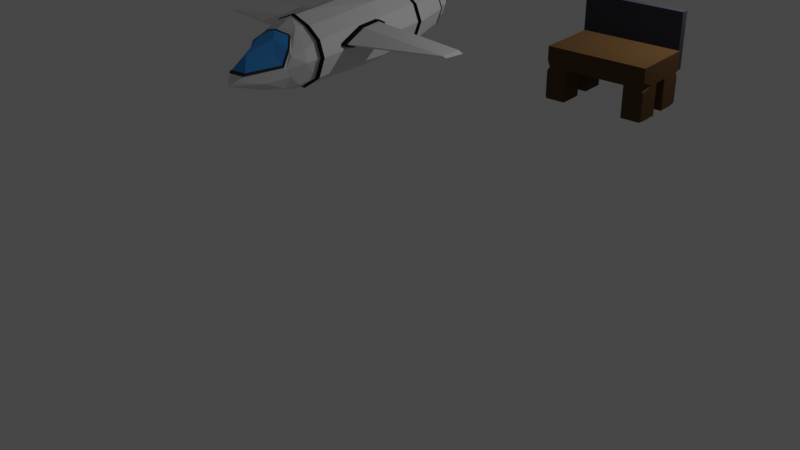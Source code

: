 # Source: Space.blend  (saved by Blender 2.80.75; exported with 4.5.12 LTS)
import bpy
from mathutils import Matrix  # noqa: F401  (used for matrix-valued properties, if any)

bpy.ops.wm.read_factory_settings(use_empty=True)
scene = bpy.context.scene
scene.name = 'Scene'

# ---- collections
col_etablit = bpy.data.collections.new('Etablit'); scene.collection.children.link(col_etablit)
col_save = bpy.data.collections.new('save'); scene.collection.children.link(col_save)
col_spaceship = bpy.data.collections.new('spaceship'); scene.collection.children.link(col_spaceship)

# ---- materials (node trees are filled in below, after node groups)
mat_wood = bpy.data.materials.new('Wood')
mat_wood.use_transparent_shadow = False
mat_metal = bpy.data.materials.new('Metal')
mat_metal.use_transparent_shadow = False
mat_material = bpy.data.materials.new('Material')
mat_material.alpha_threshold = 0.0
mat_material.use_transparent_shadow = False
mat_material.line_color = (0.0, 0.0, 0.0, 1.0)
mat_whitemetal = bpy.data.materials.new('WhiteMetal')
mat_whitemetal.use_transparent_shadow = False
mat_blueglass = bpy.data.materials.new('BlueGlass')
mat_blueglass.use_transparent_shadow = False
mat_caoutchoux = bpy.data.materials.new('Caoutchoux')
mat_caoutchoux.use_transparent_shadow = False
mat_firemetal = bpy.data.materials.new('FireMetal')
mat_firemetal.use_transparent_shadow = False

# ---- material node trees
mat_wood.use_nodes = True; mat_wood.node_tree.nodes.clear()
_N = mat_wood.node_tree.nodes; _L = mat_wood.node_tree.links
n0 = _N.new('ShaderNodeOutputMaterial'); n0.name = 'Material Output'; n0.location = (300, 300)
n1 = _N.new('ShaderNodeBsdfDiffuse'); n1.name = 'Diffuse BSDF'; n1.location = (10, 300)
n1.inputs[0].default_value = (0.1329, 0.07387, 0.03132, 1.0)
n1.inputs[1].default_value = 0.5
_L.new(n1.outputs[0], n0.inputs[0])
n0.is_active_output = True
mat_metal.use_nodes = True; mat_metal.node_tree.nodes.clear()
_N = mat_metal.node_tree.nodes; _L = mat_metal.node_tree.links
n0 = _N.new('ShaderNodeOutputMaterial'); n0.name = 'Material Output'; n0.location = (300, 300)
n1 = _N.new('ShaderNodeBsdfDiffuse'); n1.name = 'Diffuse BSDF'; n1.location = (10, 300)
n1.inputs[0].default_value = (0.05984, 0.06269, 0.08353, 1.0)
n1.inputs[1].default_value = 0.5
_L.new(n1.outputs[0], n0.inputs[0])
n0.is_active_output = True
mat_material.use_nodes = True; mat_material.node_tree.nodes.clear()
_N = mat_material.node_tree.nodes; _L = mat_material.node_tree.links
n0 = _N.new('ShaderNodeOutputMaterial'); n0.name = 'Material Output'; n0.location = (300, 300)
n1 = _N.new('ShaderNodeBsdfPrincipled'); n1.name = 'Principled BSDF'; n1.location = (10, 300)
n1.distribution = 'GGX'
n1.subsurface_method = 'BURLEY'
n1.inputs[2].default_value = 0.4
n1.inputs[3].default_value = 1.45
n1.inputs[27].default_value = (0.0, 0.0, 0.0, 1.0)
n1.inputs[28].default_value = 1.0
_L.new(n1.outputs[0], n0.inputs[0])
n0.is_active_output = True
mat_whitemetal.use_nodes = True; mat_whitemetal.node_tree.nodes.clear()
_N = mat_whitemetal.node_tree.nodes; _L = mat_whitemetal.node_tree.links
n0 = _N.new('ShaderNodeOutputMaterial'); n0.name = 'Material Output'; n0.location = (300, 300)
n1 = _N.new('ShaderNodeBsdfPrincipled'); n1.name = 'Principled BSDF'; n1.location = (10, 300)
n1.distribution = 'GGX'
n1.subsurface_method = 'BURLEY'
n1.inputs[3].default_value = 1.45
n1.inputs[27].default_value = (0.0, 0.0, 0.0, 1.0)
n1.inputs[28].default_value = 1.0
_L.new(n1.outputs[0], n0.inputs[0])
n0.is_active_output = True
mat_blueglass.use_nodes = True; mat_blueglass.node_tree.nodes.clear()
_N = mat_blueglass.node_tree.nodes; _L = mat_blueglass.node_tree.links
n0 = _N.new('ShaderNodeOutputMaterial'); n0.name = 'Material Output'; n0.location = (300, 300)
n1 = _N.new('ShaderNodeBsdfDiffuse'); n1.name = 'Diffuse BSDF'; n1.location = (10, 300)
n1.inputs[0].default_value = (0.07925, 0.3712, 0.8, 1.0)
n1.inputs[1].default_value = 0.5
_L.new(n1.outputs[0], n0.inputs[0])
n0.is_active_output = True
mat_caoutchoux.use_nodes = True; mat_caoutchoux.node_tree.nodes.clear()
_N = mat_caoutchoux.node_tree.nodes; _L = mat_caoutchoux.node_tree.links
n0 = _N.new('ShaderNodeOutputMaterial'); n0.name = 'Material Output'; n0.location = (300, 300)
n1 = _N.new('ShaderNodeBsdfDiffuse'); n1.name = 'Diffuse BSDF'; n1.location = (10, 300)
n1.inputs[0].default_value = (0.01739, 0.01739, 0.01739, 1.0)
n1.inputs[1].default_value = 0.5
_L.new(n1.outputs[0], n0.inputs[0])
n0.is_active_output = True
mat_firemetal.use_nodes = True; mat_firemetal.node_tree.nodes.clear()
_N = mat_firemetal.node_tree.nodes; _L = mat_firemetal.node_tree.links
n0 = _N.new('ShaderNodeOutputMaterial'); n0.name = 'Material Output'; n0.location = (300, 300)
n1 = _N.new('ShaderNodeBsdfDiffuse'); n1.name = 'Diffuse BSDF'; n1.location = (10, 300)
n1.inputs[0].default_value = (0.3108, 0.007949, 0.006025, 1.0)
n1.inputs[1].default_value = 0.5
_L.new(n1.outputs[0], n0.inputs[0])
n0.is_active_output = True

# ---- world
world_world = bpy.data.worlds.new('World'); scene.world = world_world
world_world.use_nodes = True; world_world.node_tree.nodes.clear()
_N = world_world.node_tree.nodes; _L = world_world.node_tree.links
n0 = _N.new('ShaderNodeOutputWorld'); n0.name = 'World Output'; n0.location = (300, 300)
n1 = _N.new('ShaderNodeBackground'); n1.name = 'Background'; n1.location = (10, 300)
n1.inputs[0].default_value = (0.05088, 0.05088, 0.05088, 1.0)
_L.new(n1.outputs[0], n0.inputs[0])
n0.is_active_output = True
world_world.color = (0.05088, 0.05088, 0.05088)
world_world.use_sun_shadow = False
world_world.sun_shadow_jitter_overblur = 0.0

# ---- lights
light_light = bpy.data.lights.new('Light', 'POINT')
light_light.transmission_factor = 0.0
light_light.energy = 1000.0
light_light.shadow_soft_size = 0.1
light_light.shadow_maximum_resolution = 0.006
light_light.use_absolute_resolution = True
light_light_001 = bpy.data.lights.new('Light.001', 'POINT')
light_light_001.transmission_factor = 0.0
light_light_001.energy = 1000.0
light_light_001.shadow_soft_size = 0.1
light_light_001.shadow_maximum_resolution = 0.006
light_light_001.use_absolute_resolution = True

# ---- meshes
me_cube = bpy.data.meshes.new('Cube')
me_cube.from_pydata([(2.271, 1.376, 0.3882), (2.271, 1.376, -0.4014), (2.271, -1.173, 0.3882), (-1.729, 1.376, 0.3882), (-1.729, -1.173, 0.3882), (2.271, -1.173, -0.1454), (2.172, -1.168, -0.4014), (2.271, -0.591, -0.4014), (-1.729, 1.376, -0.01069), (-1.588, 1.376, -0.4014), (-1.729, 1.342, -0.4014), (-1.626, -1.173, -0.4014), (-1.729, -1.173, -0.1454), (-1.728, -0.8008, -0.4014)], [], [(0, 3, 4, 2), (10, 9, 1, 7, 6, 11, 13), (9, 8, 3, 0, 1), (13, 12, 4, 3, 8, 10), (6, 5, 2, 4, 12, 11), (5, 6, 7), (8, 9, 10), (11, 12, 13), (1, 0, 2, 5, 7)])
_uv = me_cube.uv_layers.new(name='UVMap')
_uv.uv.foreach_set('vector', [0.375, 0.0, 0.625, 0.0, 0.625, 0.25, 0.375, 0.25, 0.375, 0.7542, 0.3771, 0.75, 0.625, 0.75, 0.625, 0.9958, 0.6229, 1.0, 0.3771, 1.0, 0.375, 0.9958, 0.625, 0.5021, 0.6292, 0.5, 0.875, 0.5, 0.875, 0.75, 0.625, 0.75, 0.375, 0.5042, 0.3792, 0.5, 0.625, 0.5, 0.625, 0.75, 0.3792, 0.75, 0.375, 0.7458, 0.375, 0.2521, 0.3792, 0.25, 0.625, 0.25, 0.625, 0.5, 0.3792, 0.5, 0.375, 0.4979, 0.1292, 0.75, 0.125, 0.75, 0.125, 0.7458, 0.3792, 0.75, 0.375, 0.75, 0.375, 0.7458, 0.3771, 1.0, 0.375, 1.0, 0.375, 0.9958, 0.125, 0.5, 0.375, 0.5, 0.375, 0.75, 0.1292, 0.75, 0.125, 0.7458])
me_cube.materials.append(mat_wood)
me_cube.use_remesh_preserve_volume = False
me_cube.use_remesh_preserve_attributes = False
me_cube.use_mirror_vertex_groups = False
me_cube.update()
me_cube_001 = bpy.data.meshes.new('Cube.001')
me_cube_001.from_pydata([(-2.294, 3.589, -6.02), (-2.294, 3.589, 4.234), (4.295, -4.341, -6.02), (4.295, -4.341, 4.234), (4.295, 3.589, -6.02), (4.295, 3.589, 4.234), (-1.963, -4.341, -6.02), (-2.294, -4.341, -5.285), (-2.294, -1.24, -6.02), (-2.294, -4.341, 3.019), (-1.455, -4.379, 4.234), (-2.294, -1.32, 4.234), (30.59, 3.589, -6.02), (30.59, 3.589, 4.234), (24.0, -4.341, -6.02), (24.0, -4.341, 4.234), (24.0, 3.589, -6.02), (24.0, 3.589, 4.234), (30.26, -4.341, -6.02), (30.59, -4.341, -5.285), (30.59, -1.24, -6.02), (30.59, -4.341, 3.019), (29.75, -4.341, 4.234), (30.57, 0.4031, 4.234), (-2.294, 8.506, -6.02), (-2.294, 8.506, 4.234), (4.295, 16.44, -6.02), (4.295, 16.44, 4.234), (4.295, 8.506, -6.02), (4.295, 8.506, 4.234), (-1.963, 16.44, -6.02), (-2.294, 16.44, -5.285), (-2.294, 13.34, -6.02), (-2.294, 16.44, 3.019), (-1.454, 16.44, 4.234), (-2.294, 13.42, 4.234), (30.59, 8.506, -6.02), (30.59, 8.506, 4.234), (24.0, 16.44, -6.02), (24.0, 16.44, 4.234), (24.0, 8.506, -6.02), (24.0, 8.506, 4.234), (30.26, 16.44, -6.02), (30.59, 16.44, -5.285), (30.59, 13.34, -6.02), (30.59, 16.44, 3.019), (29.75, 16.44, 4.234), (30.59, 13.42, 4.234)], [], [(8, 7, 9, 11, 1, 0), (0, 1, 5, 4), (4, 5, 3, 2), (2, 3, 10, 9, 7, 6), (6, 7, 8), (0, 4, 2, 6, 8), (9, 10, 11), (5, 1, 11, 10, 3), (20, 12, 13, 23, 21, 19), (12, 16, 17, 13), (16, 14, 15, 17), (14, 18, 19, 21, 22, 15), (18, 20, 19), (12, 20, 18, 14, 16), (21, 23, 22), (17, 15, 22, 23, 13), (32, 24, 25, 35, 33, 31), (24, 28, 29, 25), (28, 26, 27, 29), (26, 30, 31, 33, 34, 27), (30, 32, 31), (24, 32, 30, 26, 28), (33, 35, 34), (29, 27, 34, 35, 25), (44, 43, 45, 47, 37, 36), (36, 37, 41, 40), (40, 41, 39, 38), (38, 39, 46, 45, 43, 42), (42, 43, 44), (36, 40, 38, 42, 44), (45, 46, 47), (41, 37, 47, 46, 39)])
_uv = me_cube_001.uv_layers.new(name='UVMap')
_uv.uv.foreach_set('vector', [0.375, 0.04139, 0.3796, 0.0, 0.6197, 0.0, 0.625, 0.03135, 0.625, 0.25, 0.375, 0.25, 0.375, 0.25, 0.625, 0.25, 0.625, 0.5, 0.375, 0.5, 0.375, 0.5, 0.625, 0.5, 0.625, 0.75, 0.375, 0.75, 0.375, 0.75, 0.625, 0.75, 0.625, 0.9686, 0.6197, 1.0, 0.3796, 1.0, 0.375, 0.9586, 0.1664, 0.75, 0.125, 0.75, 0.125, 0.7086, 0.125, 0.5, 0.375, 0.5, 0.375, 0.75, 0.1664, 0.75, 0.125, 0.7086, 0.6197, 0.0, 0.625, 0.0, 0.625, 0.03135, 0.625, 0.5, 0.875, 0.5, 0.875, 0.7186, 0.8436, 0.75, 0.625, 0.75, 0.375, 0.04139, 0.375, 0.25, 0.625, 0.25, 0.625, 0.03135, 0.6197, 0.0, 0.3796, 0.0, 0.375, 0.25, 0.375, 0.5, 0.625, 0.5, 0.625, 0.25, 0.375, 0.5, 0.375, 0.75, 0.625, 0.75, 0.625, 0.5, 0.375, 0.75, 0.375, 0.9586, 0.3796, 1.0, 0.6197, 1.0, 0.625, 0.9686, 0.625, 0.75, 0.1664, 0.75, 0.125, 0.7086, 0.125, 0.75, 0.125, 0.5, 0.125, 0.7086, 0.1664, 0.75, 0.375, 0.75, 0.375, 0.5, 0.6197, 0.0, 0.625, 0.03135, 0.625, 0.0, 0.625, 0.5, 0.625, 0.75, 0.8436, 0.75, 0.875, 0.7186, 0.875, 0.5, 0.375, 0.04139, 0.375, 0.25, 0.625, 0.25, 0.625, 0.03135, 0.6197, 0.0, 0.3796, 0.0, 0.375, 0.25, 0.375, 0.5, 0.625, 0.5, 0.625, 0.25, 0.375, 0.5, 0.375, 0.75, 0.625, 0.75, 0.625, 0.5, 0.375, 0.75, 0.375, 0.9586, 0.3796, 1.0, 0.6197, 1.0, 0.625, 0.9686, 0.625, 0.75, 0.1664, 0.75, 0.125, 0.7086, 0.125, 0.75, 0.125, 0.5, 0.125, 0.7086, 0.1664, 0.75, 0.375, 0.75, 0.375, 0.5, 0.6197, 0.0, 0.625, 0.03135, 0.625, 0.0, 0.625, 0.5, 0.625, 0.75, 0.8436, 0.75, 0.875, 0.7186, 0.875, 0.5, 0.375, 0.04139, 0.3796, 0.0, 0.6197, 0.0, 0.625, 0.03135, 0.625, 0.25, 0.375, 0.25, 0.375, 0.25, 0.625, 0.25, 0.625, 0.5, 0.375, 0.5, 0.375, 0.5, 0.625, 0.5, 0.625, 0.75, 0.375, 0.75, 0.375, 0.75, 0.625, 0.75, 0.625, 0.9686, 0.6197, 1.0, 0.3796, 1.0, 0.375, 0.9586, 0.1664, 0.75, 0.125, 0.75, 0.125, 0.7086, 0.125, 0.5, 0.375, 0.5, 0.375, 0.75, 0.1664, 0.75, 0.125, 0.7086, 0.6197, 0.0, 0.625, 0.0, 0.625, 0.03135, 0.625, 0.5, 0.875, 0.5, 0.875, 0.7186, 0.8436, 0.75, 0.625, 0.75])
me_cube_001.materials.append(mat_wood)
me_cube_001.use_remesh_preserve_volume = False
me_cube_001.use_remesh_preserve_attributes = False
me_cube_001.use_mirror_vertex_groups = False
me_cube_001.update()
me_cube_006 = bpy.data.meshes.new('Cube.006')
me_cube_006.from_pydata([(2.0, 0.9916, -0.9174), (2.0, 0.9916, -1.226), (2.0, -1.228, -0.9174), (-2.0, 0.9916, -0.9174), (-2.0, -1.228, -0.9174), (2.0, -1.228, -1.226), (-2.0, 0.9916, -1.226), (-1.997, -1.242, -1.226)], [], [(0, 3, 4, 2), (6, 1, 5, 7), (6, 3, 0, 1), (7, 4, 3, 6), (5, 2, 4, 7), (1, 0, 2, 5)])
_uv = me_cube_006.uv_layers.new(name='UVMap')
_uv.uv.foreach_set('vector', [0.375, 0.0, 0.625, 0.0, 0.625, 0.25, 0.375, 0.25, 0.3771, 0.75, 0.625, 0.75, 0.6229, 1.0, 0.375, 0.9958, 0.625, 0.5021, 0.875, 0.5, 0.875, 0.75, 0.625, 0.75, 0.3792, 0.5, 0.625, 0.5, 0.3792, 0.75, 0.375, 0.7458, 0.3792, 0.25, 0.625, 0.25, 0.625, 0.5, 0.375, 0.4979, 0.125, 0.5, 0.375, 0.5, 0.375, 0.75, 0.125, 0.7458])
me_cube_006.materials.append(mat_metal)
me_cube_006.use_remesh_preserve_volume = False
me_cube_006.use_remesh_preserve_attributes = False
me_cube_006.use_mirror_vertex_groups = False
me_cube_006.update()
me_cube_008 = bpy.data.meshes.new('Cube.008')
me_cube_008.from_pydata([(2.0, 1.0, -0.7391), (2.0, 1.0, -1.0), (2.0, -1.0, -0.7391), (-2.0, 1.0, -0.7391), (-2.0, -1.0, -0.7391), (2.0, -1.0, -0.9666), (1.967, -1.0, -1.0), (2.0, -0.9666, -1.0), (-2.0, 1.0, -0.8319), (-1.859, 1.0, -1.0), (-2.0, 0.9666, -1.0), (-1.896, -1.0, -1.0), (-2.0, -1.0, -0.9666), (-2.0, -0.9666, -1.0)], [], [(0, 3, 4, 2), (10, 9, 1, 7, 6, 11, 13), (9, 8, 3, 0, 1), (13, 12, 4, 3, 8, 10), (6, 5, 2, 4, 12, 11), (5, 6, 7), (8, 9, 10), (11, 12, 13), (1, 0, 2, 5, 7)])
_uv = me_cube_008.uv_layers.new(name='UVMap')
_uv.uv.foreach_set('vector', [0.375, 0.0, 0.625, 0.0, 0.625, 0.25, 0.375, 0.25, 0.375, 0.7542, 0.3771, 0.75, 0.625, 0.75, 0.625, 0.9958, 0.6229, 1.0, 0.3771, 1.0, 0.375, 0.9958, 0.625, 0.5021, 0.6292, 0.5, 0.875, 0.5, 0.875, 0.75, 0.625, 0.75, 0.375, 0.5042, 0.3792, 0.5, 0.625, 0.5, 0.625, 0.75, 0.3792, 0.75, 0.375, 0.7458, 0.375, 0.2521, 0.3792, 0.25, 0.625, 0.25, 0.625, 0.5, 0.3792, 0.5, 0.375, 0.4979, 0.1292, 0.75, 0.125, 0.75, 0.125, 0.7458, 0.3792, 0.75, 0.375, 0.75, 0.375, 0.7458, 0.3771, 1.0, 0.375, 1.0, 0.375, 0.9958, 0.125, 0.5, 0.375, 0.5, 0.375, 0.75, 0.1292, 0.75, 0.125, 0.7458])
me_cube_008.materials.append(mat_material)
me_cube_008.use_remesh_preserve_volume = False
me_cube_008.use_remesh_preserve_attributes = False
me_cube_008.use_mirror_vertex_groups = False
me_cube_008.update()
me_cube_009 = bpy.data.meshes.new('Cube.009')
me_cube_009.from_pydata([(-1.0, 1.0, -16.87), (-1.0, 1.0, 0.6672), (1.0, -1.0, -16.87), (1.0, -1.0, 0.6672), (1.0, 1.0, -16.87), (1.0, 1.0, 0.6672), (-0.6689, -1.0, -16.87), (-1.0, -1.0, -10.68), (-1.0, -0.6689, -16.87), (-1.0, -1.0, -0.3304), (-0.1601, -1.0, 0.6672), (-1.0, -0.7492, 0.6672)], [], [(8, 7, 9, 11, 1, 0), (0, 1, 5, 4), (4, 5, 3, 2), (2, 3, 10, 9, 7, 6), (6, 7, 8), (0, 4, 2, 6, 8), (9, 10, 11), (5, 1, 11, 10, 3)])
_uv = me_cube_009.uv_layers.new(name='UVMap')
_uv.uv.foreach_set('vector', [0.375, 0.04139, 0.3796, 0.0, 0.6197, 0.0, 0.625, 0.03135, 0.625, 0.25, 0.375, 0.25, 0.375, 0.25, 0.625, 0.25, 0.625, 0.5, 0.375, 0.5, 0.375, 0.5, 0.625, 0.5, 0.625, 0.75, 0.375, 0.75, 0.375, 0.75, 0.625, 0.75, 0.625, 0.9686, 0.6197, 1.0, 0.3796, 1.0, 0.375, 0.9586, 0.1664, 0.75, 0.125, 0.75, 0.125, 0.7086, 0.125, 0.5, 0.375, 0.5, 0.375, 0.75, 0.1664, 0.75, 0.125, 0.7086, 0.6197, 0.0, 0.625, 0.0, 0.625, 0.03135, 0.625, 0.5, 0.875, 0.5, 0.875, 0.7186, 0.8436, 0.75, 0.625, 0.75])
me_cube_009.use_remesh_preserve_volume = False
me_cube_009.use_remesh_preserve_attributes = False
me_cube_009.use_mirror_vertex_groups = False
me_cube_009.update()
me_cube_010 = bpy.data.meshes.new('Cube.010')
me_cube_010.from_pydata([(1.755, 0.9826, -0.7609), (1.755, 0.9826, -0.9886), (1.755, -0.03808, -0.7609), (-1.755, 0.9826, -0.7609), (-1.755, -0.03808, -0.7609), (1.755, -0.03808, -0.9594), (1.68, -0.03808, -0.9886), (1.755, -0.02103, -0.9886), (-1.755, 0.9826, -0.8419), (-1.658, 0.9826, -0.9886), (-1.755, 0.9655, -0.9886), (-1.691, -0.03808, -0.9886), (-1.755, -0.03808, -0.9594), (-1.755, -0.02103, -0.9886)], [], [(0, 3, 4, 2), (10, 9, 1, 7, 6, 11, 13), (9, 8, 3, 0, 1), (13, 12, 4, 3, 8, 10), (6, 5, 2, 4, 12, 11), (5, 6, 7), (8, 9, 10), (11, 12, 13), (1, 0, 2, 5, 7)])
_uv = me_cube_010.uv_layers.new(name='UVMap')
_uv.uv.foreach_set('vector', [0.375, 0.0, 0.625, 0.0, 0.625, 0.25, 0.375, 0.25, 0.375, 0.7542, 0.3771, 0.75, 0.625, 0.75, 0.625, 0.9958, 0.6229, 1.0, 0.3771, 1.0, 0.375, 0.9958, 0.625, 0.5021, 0.6292, 0.5, 0.875, 0.5, 0.875, 0.75, 0.625, 0.75, 0.375, 0.5042, 0.3792, 0.5, 0.625, 0.5, 0.625, 0.75, 0.3792, 0.75, 0.375, 0.7458, 0.375, 0.2521, 0.3792, 0.25, 0.625, 0.25, 0.625, 0.5, 0.3792, 0.5, 0.375, 0.4979, 0.1292, 0.75, 0.125, 0.75, 0.125, 0.7458, 0.3792, 0.75, 0.375, 0.75, 0.375, 0.7458, 0.3771, 1.0, 0.375, 1.0, 0.375, 0.9958, 0.125, 0.5, 0.375, 0.5, 0.375, 0.75, 0.1292, 0.75, 0.125, 0.7458])
me_cube_010.materials.append(mat_material)
me_cube_010.use_remesh_preserve_volume = False
me_cube_010.use_remesh_preserve_attributes = False
me_cube_010.use_mirror_vertex_groups = False
me_cube_010.update()
me_cube_011 = bpy.data.meshes.new('Cube.011')
me_cube_011.from_pydata([(-1.0, 1.0, -12.62), (-1.0, 1.0, -0.2072), (1.0, -1.0, -12.62), (1.0, -1.0, -0.2072), (1.0, 1.0, -12.62), (1.0, 1.0, -0.2072), (-0.6689, -1.0, -12.62), (-1.0, -1.0, -10.68), (-1.0, -0.6689, -12.62), (-1.0, -1.0, -0.3304), (-0.1601, -1.0, -0.2072), (-1.0, -0.7492, -0.2072)], [], [(8, 7, 9, 11, 1, 0), (0, 1, 5, 4), (4, 5, 3, 2), (2, 3, 10, 9, 7, 6), (6, 7, 8), (0, 4, 2, 6, 8), (9, 10, 11), (5, 1, 11, 10, 3)])
_uv = me_cube_011.uv_layers.new(name='UVMap')
_uv.uv.foreach_set('vector', [0.375, 0.04139, 0.3796, 0.0, 0.6197, 0.0, 0.625, 0.03135, 0.625, 0.25, 0.375, 0.25, 0.375, 0.25, 0.625, 0.25, 0.625, 0.5, 0.375, 0.5, 0.375, 0.5, 0.625, 0.5, 0.625, 0.75, 0.375, 0.75, 0.375, 0.75, 0.625, 0.75, 0.625, 0.9686, 0.6197, 1.0, 0.3796, 1.0, 0.375, 0.9586, 0.1664, 0.75, 0.125, 0.75, 0.125, 0.7086, 0.125, 0.5, 0.375, 0.5, 0.375, 0.75, 0.1664, 0.75, 0.125, 0.7086, 0.6197, 0.0, 0.625, 0.0, 0.625, 0.03135, 0.625, 0.5, 0.875, 0.5, 0.875, 0.7186, 0.8436, 0.75, 0.625, 0.75])
me_cube_011.use_remesh_preserve_volume = False
me_cube_011.use_remesh_preserve_attributes = False
me_cube_011.use_mirror_vertex_groups = False
me_cube_011.update()
me_cube_012 = bpy.data.meshes.new('Cube.012')
me_cube_012.from_pydata([(-1.0, 1.0, -12.62), (-1.0, 1.0, -0.2072), (1.0, -1.0, -12.62), (1.0, -1.0, -0.2072), (1.0, 1.0, -12.62), (1.0, 1.0, -0.2072), (-0.6689, -1.0, -12.62), (-1.0, -1.0, -10.68), (-1.0, -0.6689, -12.62), (-1.0, -1.0, -0.3304), (-0.1601, -1.0, -0.2072), (-1.0, -0.7492, -0.2072)], [], [(8, 7, 9, 11, 1, 0), (0, 1, 5, 4), (4, 5, 3, 2), (2, 3, 10, 9, 7, 6), (6, 7, 8), (0, 4, 2, 6, 8), (9, 10, 11), (5, 1, 11, 10, 3)])
_uv = me_cube_012.uv_layers.new(name='UVMap')
_uv.uv.foreach_set('vector', [0.375, 0.04139, 0.3796, 0.0, 0.6197, 0.0, 0.625, 0.03135, 0.625, 0.25, 0.375, 0.25, 0.375, 0.25, 0.625, 0.25, 0.625, 0.5, 0.375, 0.5, 0.375, 0.5, 0.625, 0.5, 0.625, 0.75, 0.375, 0.75, 0.375, 0.75, 0.625, 0.75, 0.625, 0.9686, 0.6197, 1.0, 0.3796, 1.0, 0.375, 0.9586, 0.1664, 0.75, 0.125, 0.75, 0.125, 0.7086, 0.125, 0.5, 0.375, 0.5, 0.375, 0.75, 0.1664, 0.75, 0.125, 0.7086, 0.6197, 0.0, 0.625, 0.0, 0.625, 0.03135, 0.625, 0.5, 0.875, 0.5, 0.875, 0.7186, 0.8436, 0.75, 0.625, 0.75])
me_cube_012.use_remesh_preserve_volume = False
me_cube_012.use_remesh_preserve_attributes = False
me_cube_012.use_mirror_vertex_groups = False
me_cube_012.update()
me_cube_013 = bpy.data.meshes.new('Cube.013')
me_cube_013.from_pydata([(2.0, 0.9916, -0.9174), (2.0, 0.9916, -0.9409), (2.0, -1.0, -0.9174), (-2.0, 0.9916, -0.9174), (-2.0, -1.0, -0.9174), (2.0, -1.0, -0.9409), (-2.0, 0.9916, -0.9409), (-1.997, -1.014, -0.9409)], [], [(0, 3, 4, 2), (6, 1, 5, 7), (6, 3, 0, 1), (7, 4, 3, 6), (5, 2, 4, 7), (1, 0, 2, 5)])
_uv = me_cube_013.uv_layers.new(name='UVMap')
_uv.uv.foreach_set('vector', [0.375, 0.0, 0.625, 0.0, 0.625, 0.25, 0.375, 0.25, 0.3771, 0.75, 0.625, 0.75, 0.6229, 1.0, 0.375, 0.9958, 0.625, 0.5021, 0.875, 0.5, 0.875, 0.75, 0.625, 0.75, 0.3792, 0.5, 0.625, 0.5, 0.3792, 0.75, 0.375, 0.7458, 0.3792, 0.25, 0.625, 0.25, 0.625, 0.5, 0.375, 0.4979, 0.125, 0.5, 0.375, 0.5, 0.375, 0.75, 0.125, 0.7458])
me_cube_013.materials.append(mat_material)
me_cube_013.use_remesh_preserve_volume = False
me_cube_013.use_remesh_preserve_attributes = False
me_cube_013.use_mirror_vertex_groups = False
me_cube_013.update()
me_cube_014 = bpy.data.meshes.new('Cube.014')
me_cube_014.from_pydata([(2.0, 0.9916, -0.9174), (2.0, 0.9916, -0.9409), (2.0, -1.0, -0.9174), (-2.0, 0.9916, -0.9174), (-2.0, -1.0, -0.9174), (2.0, -1.0, -0.9409), (-2.0, 0.9916, -0.9409), (-1.997, -1.014, -0.9409)], [], [(0, 3, 4, 2), (6, 1, 5, 7), (6, 3, 0, 1), (7, 4, 3, 6), (5, 2, 4, 7), (1, 0, 2, 5)])
_uv = me_cube_014.uv_layers.new(name='UVMap')
_uv.uv.foreach_set('vector', [0.375, 0.0, 0.625, 0.0, 0.625, 0.25, 0.375, 0.25, 0.3771, 0.75, 0.625, 0.75, 0.6229, 1.0, 0.375, 0.9958, 0.625, 0.5021, 0.875, 0.5, 0.875, 0.75, 0.625, 0.75, 0.3792, 0.5, 0.625, 0.5, 0.3792, 0.75, 0.375, 0.7458, 0.3792, 0.25, 0.625, 0.25, 0.625, 0.5, 0.375, 0.4979, 0.125, 0.5, 0.375, 0.5, 0.375, 0.75, 0.125, 0.7458])
me_cube_014.materials.append(mat_material)
me_cube_014.use_remesh_preserve_volume = False
me_cube_014.use_remesh_preserve_attributes = False
me_cube_014.use_mirror_vertex_groups = False
me_cube_014.update()
me_icosphere_002 = bpy.data.meshes.new('Icosphere.002')
me_icosphere_002.from_pydata([(0.8646, -0.1407, 0.483), (0.5882, -0.9913, 1.196), (0.5882, 0.71, 1.196), (1.141, -1.239, 2.087), (1.141, 0.9579, 2.087), (1.159, -0.1407, 2.792), (0.7022, -0.6407, 0.6386), (1.29, -0.4497, 0.4034), (1.127, -0.9497, 0.7309), (1.29, 0.1683, 0.4034), (0.01281, -0.1407, 0.6658), (-0.3344, -0.6407, 1.111), (0.7022, 0.3593, 0.6386), (-0.3344, 0.3593, 1.111), (1.127, 0.6683, 0.7309), (1.11, -1.366, 1.64), (-1.325, -0.3919, 1.548), (0.3577, -0.9877, 1.502), (0.3577, 0.7063, 1.502), (-1.325, 0.1106, 1.548), (1.11, 1.085, 1.64), (0.6018, -1.082, 1.965), (0.6018, 0.801, 1.965), (1.382, -0.6407, 2.788), (1.768, -0.1407, 3.022), (1.382, 0.3593, 2.788), (0.2397, -0.9497, 1.712), (0.1038, -0.6664, 2.158), (-1.168, 0.1683, 1.711), (0.1038, 0.385, 2.158), (0.5646, -0.9497, 2.237), (-0.7097, -0.1407, 2.237), (0.4021, -0.4497, 2.562), (0.4021, 0.1683, 2.562), (-1.168, -0.4497, 1.711), (0.2397, 0.6683, 1.712), (0.5646, 0.6683, 2.237), (0.8275, -0.1407, 2.711), (0.9899, -0.6407, 2.562), (0.9899, 0.3593, 2.562), (0.9609, -0.1407, 2.71), (1.071, -0.669, 2.513), (1.071, 0.3877, 2.513), (0.2391, 0.7142, 1.69), (0.2784, 0.7142, 1.615), (0.6217, 0.7142, 2.169), (0.8602, -0.1407, 2.746), (-1.249, 0.1858, 1.689), (-1.266, 0.1858, 1.614), (-1.266, -0.4672, 1.614), (-1.249, -0.4672, 1.689), (1.032, -0.669, 2.588), (1.032, 0.3877, 2.588), (0.5824, 0.7142, 2.245), (0.6217, -0.9956, 2.169), (0.2391, -0.9956, 1.69), (0.2784, -0.9956, 1.615), (0.5824, -0.9956, 2.245), (-1.695, -0.1407, 1.318), (-1.54, -0.2784, 1.434), (-1.54, -0.002958, 1.434), (1.842, 1.044, 2.324), (1.866, 0.5294, 2.785), (1.906, -0.1425, 3.069), (1.866, -0.8144, 2.785), (1.842, -1.329, 2.324), (1.838, -1.528, 1.666), (1.838, 1.243, 1.666), (1.841, -1.237, 0.8374), (1.858, -0.5591, 0.359), (1.858, 0.2741, 0.359), (1.841, 0.9518, 0.8374), (1.75, 1.01, 2.296), (1.773, 0.5001, 2.758), (1.811, -0.1407, 3.027), (1.773, -0.7814, 2.758), (1.75, -1.291, 2.296), (1.747, -1.481, 1.667), (1.747, 1.2, 1.667), (1.75, -1.191, 0.855), (1.766, -0.5394, 0.397), (1.766, 0.258, 0.397), (1.75, 0.9101, 0.855), (1.863, 0.9109, 2.258), (1.885, 0.4535, 2.668), (1.92, -0.1439, 2.92), (1.885, -0.7414, 2.668), (1.863, -1.199, 2.258), (1.86, -1.376, 1.673), (1.86, 1.088, 1.673), (1.862, -1.117, 0.9361), (1.877, -0.5144, 0.5106), (1.877, 0.2266, 0.5106), (1.862, 0.8292, 0.9361), (1.55, -0.1206, 1.712), (1.534, 0.3678, 1.303), (1.534, 0.5023, 1.687), (1.576, -0.1192, 2.29), (1.546, -0.4017, 2.171), (1.533, 0.4273, 1.934), (1.545, 0.06719, 1.091), (1.545, -0.3056, 1.091), (1.545, 0.1633, 2.171), (1.533, -0.6657, 1.934), (1.534, -0.7407, 1.687), (1.534, -0.6062, 1.303), (1.746, 0.8376, 0.9361), (1.743, 1.096, 1.673), (1.803, -0.1355, 2.92), (1.768, -0.733, 2.668), (1.746, 0.9193, 2.258), (1.761, 0.235, 0.5106), (1.761, -0.506, 0.5106), (1.768, 0.4619, 2.668), (1.746, -1.19, 2.258), (1.743, -1.367, 1.673), (1.746, -1.109, 0.9361)], [], [(0, 7, 6), (0, 6, 10), (0, 10, 12), (0, 12, 9), (1, 8, 15), (60, 59, 16, 19), (2, 13, 18), (1, 15, 17), (2, 18, 20), (4, 22, 25), (24, 25, 5), (21, 23, 41, 54), (34, 28, 47, 50), (21, 3, 23), (23, 24, 5), (20, 22, 4), (20, 18, 22), (37, 38, 51, 46), (18, 19, 48, 44), (17, 21, 54, 56), (35, 36, 53, 43), (36, 39, 52, 53), (17, 15, 21), (15, 3, 21), (23, 3, 76, 75), (14, 2, 20), (38, 30, 57, 51), (18, 13, 19), (59, 58, 11, 16), (26, 34, 50, 55), (16, 11, 17), (11, 1, 17), (25, 24, 74, 73), (15, 8, 79, 77), (7, 9, 81, 80), (9, 12, 14), (12, 2, 14), (12, 13, 2), (12, 10, 13), (13, 58, 60, 19), (10, 58, 13), (10, 6, 11), (6, 1, 11), (14, 20, 78, 82), (7, 0, 9), (6, 8, 1), (6, 7, 8), (27, 30, 32), (29, 31, 33), (39, 33, 37), (39, 36, 33), (36, 29, 33), (33, 32, 37), (33, 31, 32), (31, 27, 32), (32, 38, 37), (32, 30, 38), (35, 29, 36), (28, 31, 29), (28, 34, 31), (34, 27, 31), (26, 30, 27), (35, 28, 29), (34, 26, 27), (45, 44, 43, 53), (40, 42, 52, 46), (44, 48, 47, 43), (49, 56, 55, 50), (41, 40, 46, 51), (48, 49, 50, 47), (54, 41, 51, 57), (42, 45, 53, 52), (56, 54, 57, 55), (25, 22, 45, 42), (23, 5, 40, 41), (22, 18, 44, 45), (30, 26, 55, 57), (5, 25, 42, 40), (16, 17, 56, 49), (39, 37, 46, 52), (28, 35, 43, 47), (19, 16, 49, 48), (10, 11, 58), (59, 60, 58), (8, 7, 80, 79), (9, 14, 82, 81), (4, 25, 73, 72), (24, 23, 75, 74), (3, 15, 77, 76), (71, 70, 81, 82), (69, 68, 79, 80), (67, 71, 82, 78), (70, 69, 80, 81), (66, 65, 76, 77), (64, 63, 74, 75), (62, 61, 72, 73), (68, 66, 77, 79), (61, 67, 78, 72), (63, 62, 73, 74), (65, 64, 75, 76), (20, 4, 72, 78), (68, 69, 91, 90), (63, 64, 86, 85), (69, 70, 92, 91), (67, 61, 83, 89), (61, 62, 84, 83), (71, 67, 89, 93), (65, 66, 88, 87), (62, 63, 85, 84), (66, 68, 90, 88), (70, 71, 93, 92), (64, 65, 87, 86), (84, 85, 108, 113), (92, 93, 106, 111), (90, 91, 112, 116), (93, 89, 107, 106), (86, 87, 114, 109), (91, 92, 111, 112), (85, 86, 109, 108), (87, 88, 115, 114), (83, 84, 113, 110), (89, 83, 110, 107), (88, 90, 116, 115), (94, 95, 96), (94, 97, 98), (94, 96, 99), (94, 100, 95), (94, 101, 100), (94, 99, 102), (94, 102, 97), (94, 98, 103), (94, 103, 104), (94, 104, 105), (94, 105, 101), (96, 95, 106, 107), (98, 97, 108, 109), (99, 96, 107, 110), (95, 100, 111, 106), (100, 101, 112, 111), (102, 99, 110, 113), (97, 102, 113, 108), (103, 98, 109, 114), (104, 103, 114, 115), (105, 104, 115, 116), (101, 105, 116, 112)])
me_icosphere_002.polygons.foreach_set('material_index', [0, 0, 0, 0, 0, 0, 0, 0, 0, 0, 0, 0, 2, 0, 0, 0, 0, 2, 0, 0, 2, 2, 0, 0, 0, 0, 2, 0, 0, 2, 0, 0, 0, 0, 0, 0, 0, 0, 0, 0, 0, 0, 0, 0, 0, 0, 0, 1, 1, 1, 1, 1, 1, 1, 1, 1, 1, 1, 1, 1, 1, 1, 1, 1, 2, 2, 2, 2, 2, 2, 2, 2, 2, 0, 0, 0, 2, 0, 0, 2, 2, 0, 0, 0, 0, 0, 0, 0, 0, 3, 3, 3, 3, 3, 3, 3, 3, 3, 3, 3, 0, 3, 3, 3, 3, 3, 3, 3, 3, 3, 3, 3, 3, 3, 3, 3, 3, 3, 3, 3, 3, 3, 3, 0, 0, 0, 0, 0, 0, 0, 0, 0, 0, 0, 0, 0, 0, 0, 0, 0, 0, 0, 0, 0, 0])
_uv = me_icosphere_002.uv_layers.new(name='UVMap')
_uv.uv.foreach_set('vector', [0.8182, 0.0, 0.7727, 0.07873, 0.8636, 0.07873, 0.09091, 0.0, 0.04545, 0.07873, 0.1364, 0.07873, 0.2727, 0.0, 0.2273, 0.07873, 0.3182, 0.07873, 0.4545, 0.0, 0.4091, 0.07873, 0.5, 0.07873, 0.9091, 0.1575, 0.8182, 0.1575, 0.8636, 0.2362, 0.2021, 0.1926, 0.1616, 0.1926, 0.1364, 0.2362, 0.2273, 0.2362, 0.3636, 0.1575, 0.2727, 0.1575, 0.3182, 0.2362, 0.9091, 0.1575, 0.8636, 0.2362, 0.9545, 0.2362, 0.3636, 0.1575, 0.3182, 0.2362, 0.4091, 0.2362, 0.4545, 0.3149, 0.3636, 0.3149, 0.4091, 0.3937, 0.5909, 0.3937, 0.5, 0.3937, 0.5455, 0.4724, 0.9091, 0.3149, 0.8636, 0.3937, 0.8636, 0.3937, 0.9091, 0.3149, 0.1364, 0.2362, 0.2273, 0.2362, 0.2273, 0.2362, 0.1364, 0.2362, 0.9091, 0.3149, 0.8182, 0.3149, 0.8636, 0.3937, 0.7727, 0.3937, 0.6818, 0.3937, 0.7273, 0.4724, 0.4091, 0.2362, 0.3636, 0.3149, 0.4545, 0.3149, 0.4091, 0.2362, 0.3182, 0.2362, 0.3636, 0.3149, 0.9091, 0.4724, 0.8636, 0.3937, 0.8636, 0.3937, 0.9091, 0.4724, 0.3182, 0.2362, 0.2273, 0.2362, 0.2273, 0.2362, 0.3182, 0.2362, 0.9545, 0.2362, 0.9091, 0.3149, 0.9091, 0.3149, 0.9545, 0.2362, 0.3182, 0.2362, 0.3636, 0.3149, 0.3636, 0.3149, 0.3182, 0.2362, 0.3636, 0.3149, 0.4091, 0.3937, 0.4091, 0.3937, 0.3636, 0.3149, 0.9545, 0.2362, 0.8636, 0.2362, 0.9091, 0.3149, 0.8636, 0.2362, 0.8182, 0.3149, 0.9091, 0.3149, 0.8636, 0.3937, 0.8182, 0.3149, 0.8182, 0.3149, 0.8636, 0.3937, 0.4545, 0.1575, 0.3636, 0.1575, 0.4091, 0.2362, 0.8636, 0.3937, 0.9091, 0.3149, 0.9091, 0.3149, 0.8636, 0.3937, 0.3182, 0.2362, 0.2727, 0.1575, 0.2273, 0.2362, 0.1616, 0.1926, 0.1573, 0.1575, 0.09091, 0.1575, 0.1364, 0.2362, 0.04545, 0.2362, 0.1364, 0.2362, 0.1364, 0.2362, 0.04545, 0.2362, 0.1364, 0.2362, 0.09091, 0.1575, 0.04545, 0.2362, 0.09091, 0.1575, 0.0, 0.1575, 0.04545, 0.2362, 0.5, 0.3937, 0.5909, 0.3937, 0.5909, 0.3937, 0.5, 0.3937, 0.8636, 0.2362, 0.8182, 0.1575, 0.8182, 0.1575, 0.8636, 0.2362, 0.6818, 0.07873, 0.5909, 0.07873, 0.5909, 0.07873, 0.6818, 0.07873, 0.5, 0.07873, 0.4091, 0.07873, 0.4545, 0.1575, 0.4091, 0.07873, 0.3636, 0.1575, 0.4545, 0.1575, 0.3182, 0.07873, 0.2727, 0.1575, 0.3636, 0.1575, 0.3182, 0.07873, 0.2273, 0.07873, 0.2727, 0.1575, 0.2727, 0.1575, 0.2064, 0.1575, 0.2021, 0.1926, 0.2273, 0.2362, 0.2273, 0.07873, 0.2064, 0.1575, 0.2727, 0.1575, 0.1364, 0.07873, 0.04545, 0.07873, 0.09091, 0.1575, 0.04545, 0.07873, 0.0, 0.1575, 0.09091, 0.1575, 0.4545, 0.1575, 0.4091, 0.2362, 0.4091, 0.2362, 0.4545, 0.1575, 0.6818, 0.07873, 0.6364, 0.0, 0.5909, 0.07873, 0.8636, 0.07873, 0.8182, 0.1575, 0.9091, 0.1575, 0.8636, 0.07873, 0.7727, 0.07873, 0.8182, 0.1575, 1.0, 0.3149, 0.9091, 0.3149, 0.9545, 0.3937, 0.2727, 0.3149, 0.1818, 0.3149, 0.2273, 0.3937, 0.4091, 0.3937, 0.3182, 0.3937, 0.3636, 0.4724, 0.4091, 0.3937, 0.3636, 0.3149, 0.3182, 0.3937, 0.3636, 0.3149, 0.2727, 0.3149, 0.3182, 0.3937, 0.2273, 0.3937, 0.1364, 0.3937, 0.1818, 0.4724, 0.2273, 0.3937, 0.1818, 0.3149, 0.1364, 0.3937, 0.1818, 0.3149, 0.09091, 0.3149, 0.1364, 0.3937, 0.9545, 0.3937, 0.8636, 0.3937, 0.9091, 0.4724, 0.9545, 0.3937, 0.9091, 0.3149, 0.8636, 0.3937, 0.3182, 0.2362, 0.2727, 0.3149, 0.3636, 0.3149, 0.2273, 0.2362, 0.1818, 0.3149, 0.2727, 0.3149, 0.2273, 0.2362, 0.1364, 0.2362, 0.1818, 0.3149, 0.1364, 0.2362, 0.09091, 0.3149, 0.1818, 0.3149, 0.9545, 0.2362, 0.9091, 0.3149, 1.0, 0.3149, 0.3182, 0.2362, 0.2273, 0.2362, 0.2727, 0.3149, 0.1364, 0.2362, 0.04545, 0.2362, 0.09091, 0.3149, 0.3636, 0.3149, 0.3182, 0.2362, 0.3182, 0.2362, 0.3636, 0.3149, 0.5455, 0.4724, 0.5, 0.3937, 0.5, 0.3937, 0.5455, 0.4724, 0.3182, 0.2362, 0.2273, 0.2362, 0.2273, 0.2362, 0.3182, 0.2362, 0.1364, 0.2362, 0.04545, 0.2362, 0.04545, 0.2362, 0.1364, 0.2362, 0.7727, 0.3937, 0.7273, 0.4724, 0.7273, 0.4724, 0.7727, 0.3937, 0.2273, 0.2362, 0.1364, 0.2362, 0.1364, 0.2362, 0.2273, 0.2362, 0.9091, 0.3149, 0.8636, 0.3937, 0.8636, 0.3937, 0.9091, 0.3149, 0.4091, 0.3937, 0.3636, 0.3149, 0.3636, 0.3149, 0.4091, 0.3937, 0.9545, 0.2362, 0.9091, 0.3149, 0.9091, 0.3149, 0.9545, 0.2362, 0.4091, 0.3937, 0.3636, 0.3149, 0.3636, 0.3149, 0.4091, 0.3937, 0.7727, 0.3937, 0.7273, 0.4724, 0.7273, 0.4724, 0.7727, 0.3937, 0.3636, 0.3149, 0.3182, 0.2362, 0.3182, 0.2362, 0.3636, 0.3149, 0.9091, 0.3149, 0.9545, 0.2362, 0.9545, 0.2362, 0.9091, 0.3149, 0.5455, 0.4724, 0.5, 0.3937, 0.5, 0.3937, 0.5455, 0.4724, 0.1364, 0.2362, 0.04545, 0.2362, 0.04545, 0.2362, 0.1364, 0.2362, 0.4091, 0.3937, 0.3636, 0.4724, 0.3636, 0.4724, 0.4091, 0.3937, 0.2273, 0.2362, 0.3182, 0.2362, 0.3182, 0.2362, 0.2273, 0.2362, 0.2273, 0.2362, 0.1364, 0.2362, 0.1364, 0.2362, 0.2273, 0.2362, 0.1364, 0.07873, 0.09091, 0.1575, 0.1713, 0.1392, 0.1616, 0.1926, 0.2021, 0.1926, 0.1573, 0.1575, 0.8182, 0.1575, 0.7727, 0.07873, 0.7727, 0.07873, 0.8182, 0.1575, 0.5, 0.07873, 0.4545, 0.1575, 0.4545, 0.1575, 0.5, 0.07873, 0.4545, 0.3149, 0.4091, 0.3937, 0.4091, 0.3937, 0.4545, 0.3149, 0.6818, 0.3937, 0.7727, 0.3937, 0.7727, 0.3937, 0.6818, 0.3937, 0.8182, 0.3149, 0.8636, 0.2362, 0.8636, 0.2362, 0.8182, 0.3149, 0.4545, 0.1575, 0.5, 0.07873, 0.5, 0.07873, 0.4545, 0.1575, 0.7727, 0.07873, 0.8182, 0.1575, 0.8182, 0.1575, 0.7727, 0.07873, 0.4091, 0.2362, 0.4545, 0.1575, 0.4545, 0.1575, 0.4091, 0.2362, 0.5909, 0.07873, 0.6818, 0.07873, 0.6818, 0.07873, 0.5909, 0.07873, 0.8636, 0.2362, 0.8182, 0.3149, 0.8182, 0.3149, 0.8636, 0.2362, 0.7727, 0.3937, 0.6818, 0.3937, 0.6818, 0.3937, 0.7727, 0.3937, 0.4091, 0.3937, 0.4545, 0.3149, 0.4545, 0.3149, 0.4091, 0.3937, 0.8182, 0.1575, 0.8636, 0.2362, 0.8636, 0.2362, 0.8182, 0.1575, 0.4545, 0.3149, 0.4091, 0.2362, 0.4091, 0.2362, 0.4545, 0.3149, 0.5909, 0.3937, 0.5, 0.3937, 0.5, 0.3937, 0.5909, 0.3937, 0.8182, 0.3149, 0.8636, 0.3937, 0.8636, 0.3937, 0.8182, 0.3149, 0.4091, 0.2362, 0.4545, 0.3149, 0.4545, 0.3149, 0.4091, 0.2362, 0.8182, 0.1575, 0.7727, 0.07873, 0.7727, 0.07873, 0.8182, 0.1575, 0.6818, 0.3937, 0.7727, 0.3937, 0.7727, 0.3937, 0.6818, 0.3937, 0.6818, 0.07873, 0.5909, 0.07873, 0.5909, 0.07873, 0.6818, 0.07873, 0.4091, 0.2362, 0.4545, 0.3149, 0.4545, 0.3149, 0.4091, 0.2362, 0.4545, 0.3149, 0.4091, 0.3937, 0.4091, 0.3937, 0.4545, 0.3149, 0.4545, 0.1575, 0.4091, 0.2362, 0.4091, 0.2362, 0.4545, 0.1575, 0.8182, 0.3149, 0.8636, 0.2362, 0.8636, 0.2362, 0.8182, 0.3149, 0.5, 0.3937, 0.5909, 0.3937, 0.5909, 0.3937, 0.5, 0.3937, 0.8636, 0.2362, 0.8182, 0.1575, 0.8182, 0.1575, 0.8636, 0.2362, 0.5, 0.07873, 0.4545, 0.1575, 0.4545, 0.1575, 0.5, 0.07873, 0.8636, 0.3937, 0.8182, 0.3149, 0.8182, 0.3149, 0.8636, 0.3937, 0.5, 0.3937, 0.5909, 0.3937, 0.5909, 0.3937, 0.5, 0.3937, 0.5, 0.07873, 0.4545, 0.1575, 0.4545, 0.1575, 0.5, 0.07873, 0.8182, 0.1575, 0.7727, 0.07873, 0.7727, 0.07873, 0.8182, 0.1575, 0.4545, 0.1575, 0.4091, 0.2362, 0.4091, 0.2362, 0.4545, 0.1575, 0.8636, 0.3937, 0.8182, 0.3149, 0.8182, 0.3149, 0.8636, 0.3937, 0.6818, 0.07873, 0.5909, 0.07873, 0.5909, 0.07873, 0.6818, 0.07873, 0.6818, 0.3937, 0.7727, 0.3937, 0.7727, 0.3937, 0.6818, 0.3937, 0.8182, 0.3149, 0.8636, 0.2362, 0.8636, 0.2362, 0.8182, 0.3149, 0.4545, 0.3149, 0.4091, 0.3937, 0.4091, 0.3937, 0.4545, 0.3149, 0.4091, 0.2362, 0.4545, 0.3149, 0.4545, 0.3149, 0.4091, 0.2362, 0.8636, 0.2362, 0.8182, 0.1575, 0.8182, 0.1575, 0.8636, 0.2362, 0.5017, 0.1783, 0.5048, 0.1436, 0.4436, 0.2384, 0.6702, 0.3563, 0.6209, 0.3652, 0.8104, 0.3657, 0.4795, 0.2423, 0.4436, 0.2384, 0.4757, 0.2963, 0.556, 0.1325, 0.5806, 0.1047, 0.5048, 0.1436, 0.6647, 0.1325, 0.7175, 0.1265, 0.5806, 0.1047, 0.5033, 0.2935, 0.4757, 0.2963, 0.5348, 0.3652, 0.5651, 0.3391, 0.5348, 0.3652, 0.6209, 0.3652, 0.7612, 0.3391, 0.8104, 0.3657, 0.8064, 0.2972, 0.7864, 0.2935, 0.8064, 0.2972, 0.8298, 0.2386, 0.7959, 0.2423, 0.8298, 0.2386, 0.7856, 0.1658, 0.7575, 0.1783, 0.7856, 0.1658, 0.7175, 0.1265, 0.4436, 0.2384, 0.5048, 0.1436, 0.4545, 0.1575, 0.4091, 0.2362, 0.8104, 0.3657, 0.6209, 0.3652, 0.6818, 0.3937, 0.8636, 0.3937, 0.4757, 0.2963, 0.4436, 0.2384, 0.4091, 0.2362, 0.4545, 0.3149, 0.5048, 0.1436, 0.5806, 0.1047, 0.5, 0.07873, 0.4545, 0.1575, 0.5806, 0.1047, 0.7175, 0.1265, 0.6818, 0.07873, 0.5, 0.07873, 0.5348, 0.3652, 0.4757, 0.2963, 0.4545, 0.3149, 0.5, 0.3937, 0.6209, 0.3652, 0.5348, 0.3652, 0.5, 0.3937, 0.6818, 0.3937, 0.8064, 0.2972, 0.8104, 0.3657, 0.8636, 0.3937, 0.8182, 0.3149, 0.8298, 0.2386, 0.8064, 0.2972, 0.8182, 0.3149, 0.8636, 0.2362, 0.7856, 0.1658, 0.8298, 0.2386, 0.8636, 0.2362, 0.8182, 0.1575, 0.7175, 0.1265, 0.7856, 0.1658, 0.8182, 0.1575, 0.6818, 0.07873])
me_icosphere_002.materials.append(mat_whitemetal)
me_icosphere_002.materials.append(mat_blueglass)
me_icosphere_002.materials.append(mat_metal)
me_icosphere_002.materials.append(mat_caoutchoux)
me_icosphere_002.use_remesh_preserve_volume = False
me_icosphere_002.use_remesh_preserve_attributes = False
me_icosphere_002.use_mirror_vertex_groups = False
me_icosphere_002.update()
me_icosphere = bpy.data.meshes.new('Icosphere')
me_icosphere.from_pydata([(-1.632, -0.4248, -1.424), (-1.632, -1.165, 0.5254), (-1.632, -0.6858, 0.9306), (-1.632, -1.108, -0.9356), (-1.632, -1.369, -0.1462), (0.9878, -0.7963, 1.014), (0.9878, -1.3, -1.012), (0.9878, -1.611, -0.1552), (0.9878, -0.485, -1.542), (0.9769, -1.363, 0.5702), (-2.666, -0.6761, 0.9658), (-2.69, -1.19, 0.5052), (-2.693, -1.389, -0.1525), (-2.691, -1.099, -0.9815), (-2.674, -0.4209, -1.46), (-1.537, -1.287, 0.1116), (-0.4218, -1.274, 0.5133), (-1.099, -1.424, -0.1339), (-1.533, -1.31, 0.01064), (0.5031, -1.339, 0.556), (0.8007, -1.465, 0.4113), (0.8256, -1.592, -0.06332), (0.1301, -1.541, -0.1433), (-1.546, -1.403, 0.0938), (-0.4216, -1.386, 0.5028), (-1.096, -1.492, -0.1292), (-1.544, -1.42, 0.02052), (0.5216, -1.45, 0.5569), (0.8228, -1.536, 0.3984), (0.847, -1.657, -0.05528), (0.1217, -1.608, -0.1388), (-2.563, -0.6729, 0.9342), (-2.587, -1.163, 0.501), (-2.59, -1.36, -0.1493), (-2.588, -1.085, -0.9501), (-2.572, -0.4185, -1.423), (3.045, -0.4793, -1.464), (3.045, -0.7747, 0.961), (3.045, -1.253, -0.9611), (3.045, -1.548, -0.148), (3.027, -1.309, 0.538), (3.146, -0.7831, 0.9719), (3.146, -1.564, -0.1485), (3.146, -1.266, -0.9699), (3.146, -0.4847, -1.478), (3.128, -1.322, 0.5445), (-1.308, -1.421, 0.1056), (-0.3961, -1.407, 0.4373), (-0.9429, -1.493, -0.07531), (-1.306, -1.434, 0.04614), (0.3689, -1.459, 0.4812), (0.6132, -1.528, 0.3526), (0.6328, -1.626, -0.01534), (0.04449, -1.586, -0.08312), (0.1112, -1.318, 0.1959), (0.638, -1.553, -0.01534), (0.6184, -1.455, 0.3526), (0.04973, -1.514, -0.08312), (-0.9377, -1.42, -0.07531), (0.3742, -1.386, 0.4812), (-0.3909, -1.334, 0.4373), (-1.301, -1.362, 0.04614), (-1.303, -1.348, 0.1056), (0.5083, -1.383, 0.09805), (0.4989, -1.337, 0.2732), (0.3502, -1.29, 0.3505), (-0.3565, -1.242, 0.3101), (0.05488, -1.351, 0.04558), (-1.075, -1.245, 0.07073), (-2.667, -0.6153, 0.8703), (-2.689, -1.083, 0.4513), (-2.692, -1.264, -0.1469), (-2.689, -0.9995, -0.9008), (-2.674, -0.3832, -1.336), (-2.556, -0.6233, 0.8703), (-2.563, -0.3912, -1.336), (-2.578, -1.091, 0.4513), (-2.581, -1.272, -0.1469), (-2.578, -1.008, -0.9008), (-2.249, -0.4131, 0.5038), (-2.25, -0.2776, -0.9079), (-2.271, -0.7383, 0.2125), (-2.271, -0.844, -0.1371), (-2.267, -0.6711, -0.63), (-1.632, 0.42, -1.424), (-1.632, 1.16, 0.5254), (-1.632, 0.681, 0.9306), (-1.632, 1.103, -0.9356), (-1.632, 1.364, -0.1462), (-1.632, -0.002399, 1.219), (0.9878, -0.002399, 1.231), (0.9878, 0.7915, 1.014), (0.9878, 1.295, -1.012), (0.9878, 1.607, -0.1552), (0.9878, 0.4802, -1.542), (0.9769, 1.358, 0.5702), (-2.626, -0.002399, 1.25), (-2.666, 0.6713, 0.9658), (-2.69, 1.186, 0.5052), (-2.693, 1.385, -0.1525), (-2.691, 1.094, -0.9815), (-2.674, 0.4161, -1.46), (-1.537, 1.282, 0.1116), (-0.4218, 1.269, 0.5133), (-1.099, 1.419, -0.1339), (-1.533, 1.305, 0.01064), (0.5031, 1.335, 0.556), (0.8007, 1.46, 0.4113), (0.8256, 1.587, -0.06332), (0.1301, 1.536, -0.1433), (-1.546, 1.399, 0.0938), (-0.4216, 1.381, 0.5028), (-1.096, 1.488, -0.1292), (-1.544, 1.416, 0.02052), (0.5216, 1.446, 0.5569), (0.8228, 1.531, 0.3984), (0.847, 1.652, -0.05528), (0.1217, 1.603, -0.1388), (-2.524, -0.002399, 1.217), (-2.563, 0.6681, 0.9342), (-2.587, 1.159, 0.501), (-2.59, 1.356, -0.1493), (-2.588, 1.08, -0.9501), (-2.572, 0.4137, -1.423), (3.045, 0.4745, -1.464), (3.045, 0.7699, 0.961), (3.045, 1.248, -0.9611), (3.045, 1.543, -0.148), (3.045, -0.002399, 1.168), (3.027, 1.304, 0.538), (3.146, -0.002399, 1.181), (3.146, 0.7783, 0.9719), (3.146, 1.56, -0.1485), (3.146, 1.261, -0.9699), (3.146, 0.4799, -1.478), (3.128, 1.318, 0.5445), (-1.308, 1.416, 0.1056), (-0.3961, 1.402, 0.4373), (-0.9429, 1.488, -0.07531), (-1.306, 1.429, 0.04614), (0.3689, 1.454, 0.4812), (0.6132, 1.523, 0.3526), (0.6328, 1.621, -0.01534), (0.04449, 1.582, -0.08312), (0.1112, 1.313, 0.1959), (0.638, 1.549, -0.01534), (0.6184, 1.45, 0.3526), (0.04973, 1.509, -0.08312), (-0.9377, 1.415, -0.07531), (0.3742, 1.381, 0.4812), (-0.3909, 1.329, 0.4373), (-1.301, 1.357, 0.04614), (-1.303, 1.343, 0.1056), (0.5083, 1.378, 0.09805), (0.4989, 1.332, 0.2732), (0.3502, 1.285, 0.3505), (-0.3565, 1.238, 0.3101), (0.05488, 1.346, 0.04558), (-1.075, 1.241, 0.07073), (-2.631, -0.002399, 1.128), (-2.667, 0.6105, 0.8703), (-2.689, 1.078, 0.4513), (-2.692, 1.259, -0.1469), (-2.689, 0.9947, -0.9008), (-2.674, 0.3784, -1.336), (-2.257, -0.002399, -0.1254), (-2.52, -0.002399, 1.128), (-2.556, 0.6185, 0.8703), (-2.563, 0.3864, -1.336), (-2.578, 1.086, 0.4513), (-2.581, 1.267, -0.1469), (-2.578, 1.003, -0.9008), (-2.214, -0.002399, 0.6636), (-2.249, 0.4083, 0.5038), (-2.25, 0.2728, -0.9079), (-2.271, 0.7335, 0.2125), (-2.271, 0.8393, -0.1371), (-2.267, 0.6663, -0.63), (3.145, -0.6931, 0.8496), (3.145, -1.384, -0.1416), (3.145, -1.12, -0.8684), (3.145, -0.4291, -1.318), (3.13, -1.17, 0.4715), (3.145, -0.002399, 1.034), (3.145, 0.6883, 0.8496), (3.145, 1.38, -0.1416), (3.145, 1.116, -0.8684), (3.145, 0.4243, -1.318), (3.13, 1.165, 0.4715), (2.67, 0.03164, -0.1505), (3.003, -1.161, 0.4715), (3.019, -1.375, -0.1416), (3.019, -0.684, 0.8496), (3.019, -0.42, -1.318), (3.019, -1.111, -0.8684), (3.019, 0.006702, 1.034), (3.003, 1.175, 0.4715), (3.019, 1.389, -0.1416), (3.019, 0.6974, 0.8496), (3.019, 0.4334, -1.318), (3.019, 1.125, -0.8684), (2.658, -0.633, 0.1135), (2.673, -0.7207, -0.1377), (2.674, -0.3871, 0.3084), (2.672, -0.2193, -0.7245), (2.672, -0.5966, -0.4793), (2.674, 0.03164, 0.4204), (2.658, 0.6963, 0.1135), (2.673, 0.784, -0.1377), (2.674, 0.4504, 0.3084), (2.672, 0.2826, -0.7245), (2.672, 0.6599, -0.4793)], [], [(31, 32, 1, 2), (33, 34, 3, 4), (32, 31, 10, 11), (9, 7, 39, 40), (90, 5, 37, 128), (5, 9, 40, 37), (6, 8, 36, 38), (7, 6, 38, 39), (2, 1, 9, 5), (3, 0, 8, 6), (4, 3, 6, 7), (89, 2, 5, 90), (7, 9, 20, 21), (7, 22, 17, 4), (19, 20, 9), (34, 35, 0, 3), (32, 33, 4, 1), (118, 31, 2, 89), (9, 1, 16, 19), (17, 18, 4), (15, 16, 1), (4, 18, 15, 1), (21, 22, 7), (23, 24, 16, 15), (25, 26, 18, 17), (27, 28, 20, 19), (29, 30, 22, 21), (24, 27, 19, 16), (28, 29, 21, 20), (17, 22, 30, 25), (15, 18, 26, 23), (34, 33, 12, 13), (31, 118, 96, 10), (33, 32, 11, 12), (35, 34, 13, 14), (41, 130, 128, 37), (45, 41, 37, 40), (42, 45, 40, 39), (38, 36, 44, 43), (39, 38, 43, 42), (27, 24, 47, 50), (29, 28, 51, 52), (24, 23, 46, 47), (28, 27, 50, 51), (23, 26, 49, 46), (25, 30, 53, 48), (26, 25, 48, 49), (30, 29, 52, 53), (49, 48, 58, 61), (53, 52, 55, 57), (50, 47, 60, 59), (52, 51, 56, 55), (47, 46, 62, 60), (51, 50, 59, 56), (46, 49, 61, 62), (48, 53, 57, 58), (64, 63, 55, 56), (67, 68, 58, 57), (66, 65, 59, 60), (68, 62, 61), (63, 67, 57, 55), (65, 64, 56, 59), (68, 61, 58), (68, 66, 60, 62), (54, 63, 64), (54, 65, 66), (54, 67, 63), (54, 64, 65), (54, 66, 68), (54, 68, 67), (13, 12, 71, 72), (14, 13, 72, 73), (11, 10, 69, 70), (10, 96, 159, 69), (12, 11, 70, 71), (72, 71, 77, 78), (73, 72, 78, 75), (70, 69, 74, 76), (69, 159, 166, 74), (71, 70, 76, 77), (172, 79, 74, 166), (79, 81, 76, 74), (81, 82, 77, 76), (82, 83, 78, 77), (83, 80, 75, 78), (165, 79, 172), (165, 81, 79), (165, 82, 81), (165, 83, 82), (165, 80, 83), (119, 86, 85, 120), (121, 88, 87, 122), (120, 98, 97, 119), (95, 129, 127, 93), (90, 128, 125, 91), (91, 125, 129, 95), (92, 126, 124, 94), (93, 127, 126, 92), (86, 91, 95, 85), (87, 92, 94, 84), (88, 93, 92, 87), (89, 90, 91, 86), (93, 108, 107, 95), (93, 88, 104, 109), (106, 95, 107), (122, 87, 84, 123), (120, 85, 88, 121), (118, 89, 86, 119), (95, 106, 103, 85), (104, 88, 105), (102, 85, 103), (88, 85, 102, 105), (108, 93, 109), (110, 102, 103, 111), (112, 104, 105, 113), (114, 106, 107, 115), (116, 108, 109, 117), (111, 103, 106, 114), (115, 107, 108, 116), (104, 112, 117, 109), (102, 110, 113, 105), (122, 100, 99, 121), (119, 97, 96, 118), (121, 99, 98, 120), (123, 101, 100, 122), (131, 125, 128, 130), (135, 129, 125, 131), (132, 127, 129, 135), (126, 133, 134, 124), (127, 132, 133, 126), (114, 140, 137, 111), (116, 142, 141, 115), (111, 137, 136, 110), (115, 141, 140, 114), (110, 136, 139, 113), (112, 138, 143, 117), (113, 139, 138, 112), (117, 143, 142, 116), (139, 151, 148, 138), (143, 147, 145, 142), (140, 149, 150, 137), (142, 145, 146, 141), (137, 150, 152, 136), (141, 146, 149, 140), (136, 152, 151, 139), (138, 148, 147, 143), (154, 146, 145, 153), (157, 147, 148, 158), (156, 150, 149, 155), (158, 151, 152), (153, 145, 147, 157), (155, 149, 146, 154), (158, 148, 151), (158, 152, 150, 156), (144, 154, 153), (144, 156, 155), (144, 153, 157), (144, 155, 154), (144, 158, 156), (144, 157, 158), (100, 163, 162, 99), (101, 164, 163, 100), (98, 161, 160, 97), (97, 160, 159, 96), (99, 162, 161, 98), (163, 171, 170, 162), (164, 168, 171, 163), (161, 169, 167, 160), (160, 167, 166, 159), (162, 170, 169, 161), (172, 166, 167, 173), (173, 167, 169, 175), (175, 169, 170, 176), (176, 170, 171, 177), (177, 171, 168, 174), (165, 172, 173), (165, 173, 175), (165, 175, 176), (165, 176, 177), (165, 177, 174), (165, 174, 80), (80, 174, 168, 75), (73, 75, 168, 164), (14, 73, 164, 101), (35, 14, 101, 123), (0, 35, 123, 84), (0, 84, 94, 8), (36, 8, 94, 124), (36, 124, 134, 44), (130, 41, 178, 183), (133, 132, 185, 186), (41, 45, 182, 178), (132, 135, 188, 185), (131, 130, 183, 184), (43, 44, 181, 180), (135, 131, 184, 188), (44, 134, 187, 181), (42, 43, 180, 179), (134, 133, 186, 187), (45, 42, 179, 182), (182, 179, 191, 190), (187, 186, 200, 199), (183, 178, 192, 195), (178, 182, 190, 192), (186, 185, 197, 200), (185, 188, 196, 197), (180, 181, 193, 194), (184, 183, 195, 198), (188, 184, 198, 196), (179, 180, 194, 191), (181, 187, 199, 193), (202, 201, 190, 191), (201, 203, 192, 190), (204, 205, 194, 193), (205, 202, 191, 194), (203, 206, 195, 192), (207, 208, 197, 196), (209, 207, 196, 198), (211, 210, 199, 200), (208, 211, 200, 197), (206, 209, 198, 195), (210, 204, 193, 199), (189, 201, 202), (189, 203, 201), (189, 205, 204), (189, 202, 205), (189, 206, 203), (189, 208, 207), (189, 207, 209), (189, 210, 211), (189, 211, 208), (189, 209, 206), (189, 204, 210)])
me_icosphere.polygons.foreach_set('material_index', [0, 0, 3, 0, 0, 0, 0, 0, 0, 0, 0, 0, 0, 0, 0, 0, 0, 0, 0, 0, 0, 0, 0, 3, 3, 3, 3, 3, 3, 3, 3, 3, 3, 3, 3, 3, 3, 3, 3, 3, 3, 3, 3, 3, 3, 3, 3, 3, 3, 3, 3, 3, 3, 3, 3, 3, 0, 0, 0, 0, 0, 0, 0, 0, 0, 0, 0, 0, 0, 0, 3, 3, 3, 3, 3, 3, 3, 3, 3, 3, 0, 0, 0, 0, 0, 0, 0, 0, 0, 0, 0, 0, 3, 0, 0, 0, 0, 0, 0, 0, 0, 0, 0, 0, 0, 0, 0, 0, 0, 0, 0, 0, 0, 3, 3, 3, 3, 3, 3, 3, 3, 3, 3, 3, 3, 3, 3, 3, 3, 3, 3, 3, 3, 3, 3, 3, 3, 3, 3, 3, 3, 3, 3, 3, 3, 3, 0, 0, 0, 0, 0, 0, 0, 0, 0, 0, 0, 0, 0, 0, 3, 3, 3, 3, 3, 3, 3, 3, 3, 3, 0, 0, 0, 0, 0, 0, 0, 0, 0, 0, 0, 0, 3, 3, 3, 0, 0, 0, 3, 3, 3, 3, 3, 3, 3, 3, 3, 3, 3, 3, 3, 3, 3, 3, 3, 3, 3, 3, 3, 3, 3, 0, 0, 0, 0, 0, 0, 0, 0, 0, 0, 0, 0, 0, 0, 0, 0, 0, 0, 0, 0, 0, 0])
_uv = me_icosphere.uv_layers.new(name='UVMap')
_uv.uv.foreach_set('vector', [0.8636, 0.3937, 0.8182, 0.3149, 0.8182, 0.3149, 0.8636, 0.3937, 0.8636, 0.2362, 0.8182, 0.1575, 0.8182, 0.1575, 0.8636, 0.2362, 0.8182, 0.3149, 0.8636, 0.3937, 0.8636, 0.3937, 0.8182, 0.3149, 0.8182, 0.3149, 0.8636, 0.2362, 0.8636, 0.2362, 0.8182, 0.3149, 0.6818, 0.3937, 0.7727, 0.3937, 0.7727, 0.3937, 0.6818, 0.3937, 0.8636, 0.3937, 0.8203, 0.3186, 0.8217, 0.321, 0.8636, 0.3937, 0.8182, 0.1575, 0.7727, 0.07873, 0.7727, 0.07873, 0.8182, 0.1575, 0.8636, 0.2362, 0.8182, 0.1575, 0.8182, 0.1575, 0.8636, 0.2362, 0.8636, 0.3937, 0.8182, 0.3149, 0.8203, 0.3186, 0.8636, 0.3937, 0.8182, 0.1575, 0.7727, 0.07873, 0.7727, 0.07873, 0.8182, 0.1575, 0.8636, 0.2362, 0.8182, 0.1575, 0.8182, 0.1575, 0.8636, 0.2362, 0.6818, 0.3937, 0.7727, 0.3937, 0.7727, 0.3937, 0.6818, 0.3937, 0.8636, 0.2362, 0.8203, 0.3186, 0.8307, 0.2945, 0.8569, 0.2479, 0.8636, 0.2362, 0.8636, 0.2362, 0.8636, 0.2362, 0.8636, 0.2362, 0.82, 0.3181, 0.8204, 0.3188, 0.8203, 0.3186, 0.8182, 0.1575, 0.7727, 0.07873, 0.7727, 0.07873, 0.8182, 0.1575, 0.8182, 0.3149, 0.8636, 0.2362, 0.8636, 0.2362, 0.8182, 0.3149, 0.6818, 0.3937, 0.7727, 0.3937, 0.7727, 0.3937, 0.6818, 0.3937, 0.8203, 0.3186, 0.8182, 0.3149, 0.8192, 0.3167, 0.82, 0.3181, 0.8653, 0.2333, 0.8512, 0.2577, 0.8636, 0.2362, 0.8444, 0.2694, 0.8174, 0.3199, 0.8182, 0.3149, 0.8636, 0.2362, 0.8512, 0.2577, 0.8444, 0.2695, 0.8182, 0.3149, 0.8569, 0.2479, 0.8648, 0.2341, 0.8636, 0.2362, 0.8452, 0.2681, 0.8187, 0.3175, 0.8174, 0.3199, 0.8444, 0.2694, 0.864, 0.2355, 0.8501, 0.2596, 0.8512, 0.2577, 0.8653, 0.2333, 0.82, 0.3181, 0.8204, 0.3188, 0.8204, 0.3188, 0.82, 0.3181, 0.8561, 0.2493, 0.8639, 0.2357, 0.8648, 0.2341, 0.8569, 0.2479, 0.8187, 0.3175, 0.82, 0.3181, 0.82, 0.3181, 0.8192, 0.3167, 0.8312, 0.293, 0.8561, 0.2493, 0.8569, 0.2479, 0.8307, 0.2945, 0.8636, 0.2362, 0.8636, 0.2362, 0.8639, 0.2357, 0.864, 0.2355, 0.8444, 0.2695, 0.8512, 0.2577, 0.8501, 0.2596, 0.8452, 0.2681, 0.8182, 0.1575, 0.8636, 0.2362, 0.8636, 0.2362, 0.8182, 0.1575, 0.7727, 0.3937, 0.6818, 0.3937, 0.6818, 0.3937, 0.7727, 0.3937, 0.8636, 0.2362, 0.8182, 0.3149, 0.8182, 0.3149, 0.8636, 0.2362, 0.7727, 0.07873, 0.8182, 0.1575, 0.8182, 0.1575, 0.7727, 0.07873, 0.7727, 0.3937, 0.6818, 0.3937, 0.6818, 0.3937, 0.7727, 0.3937, 0.8217, 0.321, 0.8636, 0.3937, 0.8636, 0.3937, 0.8217, 0.321, 0.8636, 0.2362, 0.8215, 0.3092, 0.8215, 0.3092, 0.8636, 0.2363, 0.8182, 0.1575, 0.7727, 0.07873, 0.7727, 0.07873, 0.8182, 0.1575, 0.8636, 0.2362, 0.8182, 0.1575, 0.8182, 0.1575, 0.8636, 0.2362, 0.82, 0.3181, 0.8187, 0.3175, 0.8187, 0.3175, 0.82, 0.3181, 0.8561, 0.2493, 0.8312, 0.293, 0.8312, 0.293, 0.8561, 0.2493, 0.8187, 0.3175, 0.8452, 0.2681, 0.8452, 0.2681, 0.8187, 0.3175, 0.8204, 0.3188, 0.82, 0.3181, 0.82, 0.3181, 0.8204, 0.3188, 0.8452, 0.2681, 0.8501, 0.2596, 0.8501, 0.2596, 0.8452, 0.2681, 0.864, 0.2355, 0.8639, 0.2357, 0.8639, 0.2357, 0.864, 0.2355, 0.8501, 0.2596, 0.864, 0.2355, 0.864, 0.2355, 0.8501, 0.2596, 0.8639, 0.2357, 0.8561, 0.2493, 0.8561, 0.2493, 0.8639, 0.2357, 0.8501, 0.2596, 0.864, 0.2355, 0.864, 0.2355, 0.8501, 0.2596, 0.8639, 0.2357, 0.8561, 0.2493, 0.8561, 0.2493, 0.8639, 0.2357, 0.82, 0.3181, 0.8187, 0.3175, 0.8187, 0.3175, 0.82, 0.3181, 0.8561, 0.2493, 0.8312, 0.293, 0.8312, 0.293, 0.8561, 0.2493, 0.8187, 0.3175, 0.8452, 0.2681, 0.8452, 0.2681, 0.8187, 0.3175, 0.8204, 0.3188, 0.82, 0.3181, 0.82, 0.3181, 0.8204, 0.3188, 0.8452, 0.2681, 0.8501, 0.2596, 0.8501, 0.2596, 0.8452, 0.2681, 0.864, 0.2355, 0.8639, 0.2357, 0.8639, 0.2357, 0.864, 0.2355, 0.8309, 0.298, 0.8463, 0.2684, 0.8561, 0.2493, 0.8204, 0.3188, 0.8528, 0.2561, 0.8517, 0.2575, 0.864, 0.2355, 0.8639, 0.2357, 0.8299, 0.2974, 0.8278, 0.3035, 0.82, 0.3181, 0.8187, 0.3175, 0.8537, 0.2534, 0.8452, 0.2681, 0.8501, 0.2596, 0.8463, 0.2684, 0.8528, 0.2561, 0.8639, 0.2357, 0.8561, 0.2493, 0.8278, 0.3035, 0.8309, 0.298, 0.8204, 0.3188, 0.82, 0.3181, 0.8425, 0.2732, 0.8501, 0.2596, 0.864, 0.2355, 0.8537, 0.2534, 0.8299, 0.2974, 0.8187, 0.3175, 0.8452, 0.2681, 0.8339, 0.2918, 0.8463, 0.2684, 0.8309, 0.298, 0.8424, 0.2757, 0.8278, 0.3035, 0.8299, 0.2974, 0.8366, 0.2863, 0.8528, 0.2561, 0.8463, 0.2684, 0.8427, 0.2752, 0.8309, 0.298, 0.8278, 0.3035, 0.8467, 0.2671, 0.8299, 0.2974, 0.8517, 0.2575, 0.8365, 0.2863, 0.8517, 0.2575, 0.8528, 0.2561, 0.8182, 0.1575, 0.8636, 0.2362, 0.8636, 0.2362, 0.8182, 0.1575, 0.7727, 0.07873, 0.8182, 0.1575, 0.8182, 0.1575, 0.7727, 0.07873, 0.8182, 0.3149, 0.8636, 0.3937, 0.8636, 0.3937, 0.8182, 0.3149, 0.7727, 0.3937, 0.6818, 0.3937, 0.6818, 0.3937, 0.7727, 0.3937, 0.8636, 0.2362, 0.8182, 0.3149, 0.8182, 0.3149, 0.8636, 0.2362, 0.8182, 0.1575, 0.8636, 0.2362, 0.8636, 0.2362, 0.8182, 0.1575, 0.7727, 0.07873, 0.8182, 0.1575, 0.8182, 0.1575, 0.7727, 0.07873, 0.8182, 0.3149, 0.8636, 0.3937, 0.8636, 0.3937, 0.8182, 0.3149, 0.7727, 0.3937, 0.6818, 0.3937, 0.6818, 0.3937, 0.7727, 0.3937, 0.8636, 0.2362, 0.8182, 0.3149, 0.8182, 0.3149, 0.8636, 0.2362, 0.6678, 0.3487, 0.7486, 0.3314, 0.8636, 0.3937, 0.6818, 0.3937, 0.7486, 0.3314, 0.7779, 0.2895, 0.8182, 0.3149, 0.8636, 0.3937, 0.7779, 0.2895, 0.7853, 0.243, 0.8636, 0.2362, 0.8182, 0.3149, 0.7853, 0.243, 0.7481, 0.1825, 0.8182, 0.1575, 0.8636, 0.2362, 0.7481, 0.1825, 0.6624, 0.141, 0.6818, 0.07873, 0.8182, 0.1575, 0.7108, 0.3062, 0.7486, 0.3314, 0.6678, 0.3487, 0.7439, 0.2749, 0.7779, 0.2895, 0.7486, 0.3314, 0.7478, 0.2447, 0.7853, 0.243, 0.7779, 0.2895, 0.7164, 0.1979, 0.7481, 0.1825, 0.7853, 0.243, 0.6556, 0.1697, 0.6624, 0.141, 0.7481, 0.1825, 0.8636, 0.3937, 0.8636, 0.3937, 0.8182, 0.3149, 0.8182, 0.3149, 0.8636, 0.2362, 0.8636, 0.2362, 0.8182, 0.1575, 0.8182, 0.1575, 0.8182, 0.3149, 0.8182, 0.3149, 0.8636, 0.3937, 0.8636, 0.3937, 0.8182, 0.3149, 0.8182, 0.3149, 0.8636, 0.2362, 0.8636, 0.2362, 0.6818, 0.3937, 0.6818, 0.3937, 0.7727, 0.3937, 0.7727, 0.3937, 0.8636, 0.3937, 0.8636, 0.3937, 0.8217, 0.321, 0.8203, 0.3186, 0.8182, 0.1575, 0.8182, 0.1575, 0.7727, 0.07873, 0.7727, 0.07873, 0.8636, 0.2362, 0.8636, 0.2362, 0.8182, 0.1575, 0.8182, 0.1575, 0.8636, 0.3937, 0.8636, 0.3937, 0.8203, 0.3186, 0.8182, 0.3149, 0.8182, 0.1575, 0.8182, 0.1575, 0.7727, 0.07873, 0.7727, 0.07873, 0.8636, 0.2362, 0.8636, 0.2362, 0.8182, 0.1575, 0.8182, 0.1575, 0.6818, 0.3937, 0.6818, 0.3937, 0.7727, 0.3937, 0.7727, 0.3937, 0.8636, 0.2362, 0.8569, 0.2479, 0.8307, 0.2945, 0.8203, 0.3186, 0.8636, 0.2362, 0.8636, 0.2362, 0.8636, 0.2362, 0.8636, 0.2362, 0.82, 0.3181, 0.8203, 0.3186, 0.8204, 0.3188, 0.8182, 0.1575, 0.8182, 0.1575, 0.7727, 0.07873, 0.7727, 0.07873, 0.8182, 0.3149, 0.8182, 0.3149, 0.8636, 0.2362, 0.8636, 0.2362, 0.6818, 0.3937, 0.6818, 0.3937, 0.7727, 0.3937, 0.7727, 0.3937, 0.8203, 0.3186, 0.82, 0.3181, 0.8192, 0.3167, 0.8182, 0.3149, 0.8653, 0.2333, 0.8636, 0.2362, 0.8512, 0.2577, 0.8444, 0.2694, 0.8182, 0.3149, 0.8174, 0.3199, 0.8636, 0.2362, 0.8182, 0.3149, 0.8444, 0.2695, 0.8512, 0.2577, 0.8569, 0.2479, 0.8636, 0.2362, 0.8648, 0.2341, 0.8452, 0.2681, 0.8444, 0.2694, 0.8174, 0.3199, 0.8187, 0.3175, 0.864, 0.2355, 0.8653, 0.2333, 0.8512, 0.2577, 0.8501, 0.2596, 0.82, 0.3181, 0.82, 0.3181, 0.8204, 0.3188, 0.8204, 0.3188, 0.8561, 0.2493, 0.8569, 0.2479, 0.8648, 0.2341, 0.8639, 0.2357, 0.8187, 0.3175, 0.8192, 0.3167, 0.82, 0.3181, 0.82, 0.3181, 0.8312, 0.293, 0.8307, 0.2945, 0.8569, 0.2479, 0.8561, 0.2493, 0.8636, 0.2362, 0.864, 0.2355, 0.8639, 0.2357, 0.8636, 0.2362, 0.8444, 0.2695, 0.8452, 0.2681, 0.8501, 0.2596, 0.8512, 0.2577, 0.8182, 0.1575, 0.8182, 0.1575, 0.8636, 0.2362, 0.8636, 0.2362, 0.7727, 0.3937, 0.7727, 0.3937, 0.6818, 0.3937, 0.6818, 0.3937, 0.8636, 0.2362, 0.8636, 0.2362, 0.8182, 0.3149, 0.8182, 0.3149, 0.7727, 0.07873, 0.7727, 0.07873, 0.8182, 0.1575, 0.8182, 0.1575, 0.7727, 0.3937, 0.7727, 0.3937, 0.6818, 0.3937, 0.6818, 0.3937, 0.8217, 0.321, 0.8217, 0.321, 0.8636, 0.3937, 0.8636, 0.3937, 0.8636, 0.2362, 0.8636, 0.2363, 0.8215, 0.3092, 0.8215, 0.3092, 0.8182, 0.1575, 0.8182, 0.1575, 0.7727, 0.07873, 0.7727, 0.07873, 0.8636, 0.2362, 0.8636, 0.2362, 0.8182, 0.1575, 0.8182, 0.1575, 0.82, 0.3181, 0.82, 0.3181, 0.8187, 0.3175, 0.8187, 0.3175, 0.8561, 0.2493, 0.8561, 0.2493, 0.8312, 0.293, 0.8312, 0.293, 0.8187, 0.3175, 0.8187, 0.3175, 0.8452, 0.2681, 0.8452, 0.2681, 0.8204, 0.3188, 0.8204, 0.3188, 0.82, 0.3181, 0.82, 0.3181, 0.8452, 0.2681, 0.8452, 0.2681, 0.8501, 0.2596, 0.8501, 0.2596, 0.864, 0.2355, 0.864, 0.2355, 0.8639, 0.2357, 0.8639, 0.2357, 0.8501, 0.2596, 0.8501, 0.2596, 0.864, 0.2355, 0.864, 0.2355, 0.8639, 0.2357, 0.8639, 0.2357, 0.8561, 0.2493, 0.8561, 0.2493, 0.8501, 0.2596, 0.8501, 0.2596, 0.864, 0.2355, 0.864, 0.2355, 0.8639, 0.2357, 0.8639, 0.2357, 0.8561, 0.2493, 0.8561, 0.2493, 0.82, 0.3181, 0.82, 0.3181, 0.8187, 0.3175, 0.8187, 0.3175, 0.8561, 0.2493, 0.8561, 0.2493, 0.8312, 0.293, 0.8312, 0.293, 0.8187, 0.3175, 0.8187, 0.3175, 0.8452, 0.2681, 0.8452, 0.2681, 0.8204, 0.3188, 0.8204, 0.3188, 0.82, 0.3181, 0.82, 0.3181, 0.8452, 0.2681, 0.8452, 0.2681, 0.8501, 0.2596, 0.8501, 0.2596, 0.864, 0.2355, 0.864, 0.2355, 0.8639, 0.2357, 0.8639, 0.2357, 0.8309, 0.298, 0.8204, 0.3188, 0.8561, 0.2493, 0.8463, 0.2684, 0.8528, 0.2561, 0.8639, 0.2357, 0.864, 0.2355, 0.8517, 0.2575, 0.8299, 0.2974, 0.8187, 0.3175, 0.82, 0.3181, 0.8278, 0.3035, 0.8537, 0.2534, 0.8501, 0.2596, 0.8452, 0.2681, 0.8463, 0.2684, 0.8561, 0.2493, 0.8639, 0.2357, 0.8528, 0.2561, 0.8278, 0.3035, 0.82, 0.3181, 0.8204, 0.3188, 0.8309, 0.298, 0.8425, 0.2732, 0.864, 0.2355, 0.8501, 0.2596, 0.8537, 0.2534, 0.8452, 0.2681, 0.8187, 0.3175, 0.8299, 0.2974, 0.8339, 0.2918, 0.8309, 0.298, 0.8463, 0.2684, 0.8424, 0.2757, 0.8299, 0.2974, 0.8278, 0.3035, 0.8366, 0.2863, 0.8463, 0.2684, 0.8528, 0.2561, 0.8427, 0.2752, 0.8278, 0.3035, 0.8309, 0.298, 0.8467, 0.2671, 0.8517, 0.2575, 0.8299, 0.2974, 0.8365, 0.2863, 0.8528, 0.2561, 0.8517, 0.2575, 0.8182, 0.1575, 0.8182, 0.1575, 0.8636, 0.2362, 0.8636, 0.2362, 0.7727, 0.07873, 0.7727, 0.07873, 0.8182, 0.1575, 0.8182, 0.1575, 0.8182, 0.3149, 0.8182, 0.3149, 0.8636, 0.3937, 0.8636, 0.3937, 0.7727, 0.3937, 0.7727, 0.3937, 0.6818, 0.3937, 0.6818, 0.3937, 0.8636, 0.2362, 0.8636, 0.2362, 0.8182, 0.3149, 0.8182, 0.3149, 0.8182, 0.1575, 0.8182, 0.1575, 0.8636, 0.2362, 0.8636, 0.2362, 0.7727, 0.07873, 0.7727, 0.07873, 0.8182, 0.1575, 0.8182, 0.1575, 0.8182, 0.3149, 0.8182, 0.3149, 0.8636, 0.3937, 0.8636, 0.3937, 0.7727, 0.3937, 0.7727, 0.3937, 0.6818, 0.3937, 0.6818, 0.3937, 0.8636, 0.2362, 0.8636, 0.2362, 0.8182, 0.3149, 0.8182, 0.3149, 0.6678, 0.3487, 0.6818, 0.3937, 0.8636, 0.3937, 0.7486, 0.3314, 0.7486, 0.3314, 0.8636, 0.3937, 0.8182, 0.3149, 0.7779, 0.2895, 0.7779, 0.2895, 0.8182, 0.3149, 0.8636, 0.2362, 0.7853, 0.243, 0.7853, 0.243, 0.8636, 0.2362, 0.8182, 0.1575, 0.7481, 0.1825, 0.7481, 0.1825, 0.8182, 0.1575, 0.6818, 0.07873, 0.6624, 0.141, 0.7108, 0.3062, 0.6678, 0.3487, 0.7486, 0.3314, 0.7439, 0.2749, 0.7486, 0.3314, 0.7779, 0.2895, 0.7478, 0.2447, 0.7779, 0.2895, 0.7853, 0.243, 0.7164, 0.1979, 0.7853, 0.243, 0.7481, 0.1825, 0.6556, 0.1697, 0.7481, 0.1825, 0.6624, 0.141, 0.6556, 0.1697, 0.6624, 0.141, 0.6624, 0.141, 0.6624, 0.141, 0.6624, 0.141, 0.6818, 0.07873, 0.6818, 0.07873, 0.7727, 0.07873, 0.6818, 0.07873, 0.7727, 0.07873, 0.7727, 0.07873, 0.7727, 0.07873, 0.7727, 0.07873, 0.7727, 0.07873, 0.7727, 0.07873, 0.7727, 0.07873, 0.7727, 0.07873, 0.7727, 0.07873, 0.7727, 0.07873, 0.7727, 0.07873, 0.7727, 0.07873, 0.7727, 0.07873, 0.7727, 0.07873, 0.7727, 0.07873, 0.7727, 0.07873, 0.7727, 0.07873, 0.7727, 0.07873, 0.7727, 0.07873, 0.7727, 0.07873, 0.7727, 0.07873, 0.7727, 0.07873, 0.7727, 0.07873, 0.7727, 0.07873, 0.7727, 0.07873, 0.7727, 0.07873, 0.6818, 0.3937, 0.7727, 0.3937, 0.7727, 0.3937, 0.6818, 0.3937, 0.8182, 0.1575, 0.8636, 0.2362, 0.8636, 0.2362, 0.8182, 0.1575, 0.8636, 0.3937, 0.8217, 0.321, 0.8217, 0.321, 0.8636, 0.3937, 0.8636, 0.2362, 0.8215, 0.3092, 0.8215, 0.3092, 0.8636, 0.2362, 0.7727, 0.3937, 0.6818, 0.3937, 0.6818, 0.3937, 0.7727, 0.3937, 0.8182, 0.1575, 0.7727, 0.07873, 0.7727, 0.07873, 0.8182, 0.1575, 0.8217, 0.321, 0.8636, 0.3937, 0.8636, 0.3937, 0.8217, 0.321, 0.7727, 0.07873, 0.7727, 0.07873, 0.7727, 0.07873, 0.7727, 0.07873, 0.8636, 0.2362, 0.8182, 0.1575, 0.8182, 0.1575, 0.8636, 0.2362, 0.7727, 0.07873, 0.8182, 0.1575, 0.8182, 0.1575, 0.7727, 0.07873, 0.8215, 0.3092, 0.8636, 0.2362, 0.8636, 0.2362, 0.8215, 0.3092, 0.8215, 0.3092, 0.8636, 0.2362, 0.8636, 0.2362, 0.8215, 0.3092, 0.7727, 0.07873, 0.8182, 0.1575, 0.8182, 0.1575, 0.7727, 0.07873, 0.6818, 0.3937, 0.7727, 0.3937, 0.7727, 0.3937, 0.6818, 0.3937, 0.8636, 0.3937, 0.8217, 0.321, 0.8217, 0.321, 0.8636, 0.3937, 0.8182, 0.1575, 0.8636, 0.2362, 0.8636, 0.2362, 0.8182, 0.1575, 0.8636, 0.2362, 0.8215, 0.3092, 0.8215, 0.3092, 0.8636, 0.2362, 0.8182, 0.1575, 0.7727, 0.07873, 0.7727, 0.07873, 0.8182, 0.1575, 0.7727, 0.3937, 0.6818, 0.3937, 0.6818, 0.3937, 0.7727, 0.3937, 0.8217, 0.321, 0.8636, 0.3937, 0.8636, 0.3937, 0.8217, 0.321, 0.8636, 0.2362, 0.8182, 0.1575, 0.8182, 0.1575, 0.8636, 0.2362, 0.7727, 0.07873, 0.7727, 0.07873, 0.7727, 0.07873, 0.7727, 0.07873, 0.8173, 0.2439, 0.808, 0.2784, 0.8217, 0.321, 0.8636, 0.2362, 0.808, 0.2784, 0.7899, 0.3065, 0.7727, 0.3937, 0.8217, 0.321, 0.7959, 0.164, 0.8103, 0.1993, 0.8182, 0.1575, 0.7727, 0.07873, 0.8103, 0.1993, 0.8173, 0.2439, 0.8636, 0.2362, 0.8182, 0.1575, 0.7899, 0.3065, 0.7803, 0.3205, 0.6818, 0.3937, 0.7727, 0.3937, 0.8201, 0.2758, 0.8228, 0.2421, 0.8636, 0.2362, 0.8215, 0.3092, 0.8082, 0.3049, 0.8201, 0.2758, 0.8215, 0.3092, 0.8636, 0.3937, 0.8125, 0.1987, 0.7965, 0.1639, 0.7727, 0.07873, 0.8182, 0.1575, 0.8228, 0.2421, 0.8125, 0.1987, 0.8182, 0.1575, 0.8636, 0.2362, 0.7803, 0.3205, 0.8082, 0.3049, 0.8636, 0.3937, 0.6818, 0.3937, 0.7965, 0.1639, 0.7959, 0.164, 0.7727, 0.07873, 0.7727, 0.07873, 0.8041, 0.2526, 0.808, 0.2784, 0.8173, 0.2439, 0.7997, 0.2658, 0.7899, 0.3065, 0.808, 0.2784, 0.8052, 0.2266, 0.8103, 0.1993, 0.7959, 0.164, 0.8054, 0.2449, 0.8173, 0.2439, 0.8103, 0.1993, 0.7974, 0.2754, 0.7803, 0.3205, 0.7899, 0.3065, 0.8107, 0.2438, 0.8228, 0.2421, 0.8201, 0.2758, 0.8101, 0.2515, 0.8201, 0.2758, 0.8082, 0.3049, 0.8028, 0.2076, 0.7965, 0.1639, 0.8125, 0.1987, 0.8084, 0.2259, 0.8125, 0.1987, 0.8228, 0.2421, 0.8057, 0.2649, 0.8082, 0.3049, 0.7803, 0.3205, 0.8018, 0.2078, 0.7959, 0.164, 0.7965, 0.1639])
me_icosphere.materials.append(mat_whitemetal)
me_icosphere.materials.append(mat_blueglass)
me_icosphere.materials.append(mat_metal)
me_icosphere.materials.append(mat_caoutchoux)
me_icosphere.use_remesh_preserve_volume = False
me_icosphere.use_remesh_preserve_attributes = False
me_icosphere.use_mirror_vertex_groups = False
me_icosphere.update()
me_icosphere_003 = bpy.data.meshes.new('Icosphere.003')
me_icosphere_003.from_pydata([(0.1908, 1.332, 0.9665), (0.1908, 0.7262, 0.5729), (0.1908, 0.3518, 2.634), (0.1908, 0.9575, 2.472), (0.1908, -0.8596, 1.603), (0.1908, 1.563, 1.603), (0.1908, -0.2539, 2.472), (0.1908, -0.6282, 0.9665), (0.1908, -0.02251, 0.5729), (0.9591, -0.09377, 2.252), (0.9591, 0.3518, 2.371), (0.9591, 0.7974, 2.252), (0.9591, -0.5394, 1.613), (0.9591, 1.243, 1.613), (0.2518, 0.6625, 0.7532), (0.9591, 0.6272, 0.8549), (0.2518, 0.8546, 2.33), (0.2518, 0.04112, 0.7532), (0.9591, 0.07643, 0.8549), (0.9591, 1.073, 1.144), (0.9591, -0.3692, 1.144), (1.15, 0.921, 1.867), (1.22, 1.005, 1.925), (1.22, -0.4061, 1.61), (1.15, -0.3025, 1.612), (1.22, -0.2665, 1.226), (1.15, -0.2173, 1.867), (1.15, 0.004722, 2.038), (1.22, 0.9701, 1.226), (1.22, 1.11, 1.61), (1.15, 1.006, 1.612), (1.15, 0.1418, 1.077), (1.15, -0.1855, 1.289), (1.219, 0.7442, 2.126), (1.219, 0.3518, 2.231), (1.22, 0.1125, 0.9798), (1.15, 0.5619, 1.077), (1.22, 0.5912, 0.9798), (1.15, 0.6989, 2.038), (1.15, 0.3518, 2.131), (1.22, -0.3014, 1.925), (1.219, -0.04056, 2.126), (1.15, 0.8891, 1.289), (-0.2377, 0.1578, 1.857), (-0.2377, 0.3518, 1.908), (-0.2377, 0.5459, 1.857), (-0.2377, 0.03362, 1.761), (-0.2377, -0.01405, 1.618), (-0.2377, 0.67, 1.761), (-0.2377, 0.7177, 1.618), (-0.2377, 0.6522, 1.438), (-0.2377, 0.0514, 1.438), (-0.2377, 0.4693, 1.319), (-0.2377, 0.2344, 1.319), (1.174, 0.7442, 2.126), (1.105, -0.02357, 2.071), (1.105, 0.3518, 2.172), (1.105, 0.579, 1.032), (1.174, 0.3518, 2.231), (1.174, -0.04056, 2.126), (1.105, 0.7272, 2.071), (1.105, 0.9329, 1.262), (1.175, -0.4061, 1.61), (1.175, 0.5912, 0.9798), (1.105, -0.3559, 1.61), (1.105, -0.2637, 1.886), (1.105, 0.9673, 1.886), (1.175, 0.9701, 1.226), (1.175, 1.11, 1.61), (1.105, 1.06, 1.61), (1.175, -0.2665, 1.226), (1.105, -0.2293, 1.262), (1.105, 0.1246, 1.032), (1.175, 0.1125, 0.9798), (-0.2377, 0.3518, 1.621), (0.2518, 1.165, 1.08), (0.2518, 0.3518, 2.464), (0.2518, -0.6537, 1.609), (0.2518, 1.357, 1.609), (0.2518, -0.1509, 2.33), (0.2518, -0.4616, 1.08), (0.1908, 1.371, 2.138), (0.1908, -0.6674, 2.138), (0.9591, -0.3952, 2.004), (0.9591, 1.099, 2.004), (0.2518, 1.196, 2.051), (0.2518, -0.4924, 2.051), (1.175, -0.2903, 1.917), (1.22, -0.3014, 1.925), (1.175, 0.994, 1.917), (1.22, 1.005, 1.925), (0.1199, 1.325, 0.9714), (0.1199, 0.3518, 2.627), (0.1199, -0.851, 1.604), (0.1199, 1.555, 1.604), (0.1199, -0.2496, 2.466), (0.1199, -0.6212, 0.9714), (0.1199, 0.7235, 0.5806), (0.1199, 0.9532, 2.466), (0.1199, -0.01985, 0.5806), (0.1193, -0.6603, 2.134), (0.1193, 1.364, 2.134), (-1.765, -0.1195, 0.2938), (-1.765, 0.8232, 0.2938), (-1.765, 1.586, 0.7894), (-1.765, 1.877, 1.591), (-1.765, -0.4108, 2.685), (-1.765, 1.114, 2.685), (-1.765, -0.8822, 0.7894), (-1.765, -1.174, 1.591), (-1.765, 0.3518, 2.889), (-1.782, -0.9371, 2.268), (-1.782, 1.641, 2.268), (-1.866, 0.3523, 2.919), (-1.866, 1.134, 2.71), (-1.866, -0.4289, 2.71), (-1.866, 1.915, 1.59), (-1.866, 1.616, 0.7684), (-1.866, -1.21, 1.59), (-1.866, -0.9117, 0.7684), (-1.866, 0.8351, 0.2607), (-1.866, -0.1305, 0.2607), (-1.884, 1.673, 2.283), (-1.884, -0.9681, 2.283), (-1.866, 0.3523, 2.805), (-1.866, 1.063, 2.615), (-1.866, -0.3588, 2.615), (-1.866, 1.775, 1.595), (-1.866, 1.503, 0.8474), (-1.866, -1.07, 1.595), (-1.866, -0.7983, 0.8474), (-1.866, 0.7918, 0.3853), (-1.866, -0.08719, 0.3853), (-1.882, 1.554, 2.226), (-1.882, -0.8497, 2.226), (-1.522, 0.3308, 1.617), (-1.753, 1.059, 2.615), (-1.769, 1.55, 2.226), (-1.769, -0.8543, 2.226), (-1.753, -1.075, 1.595), (-1.753, -0.3635, 2.615), (-1.753, 1.77, 1.595), (-1.753, -0.09184, 0.3853), (-1.753, -0.803, 0.8474), (-1.753, 0.7872, 0.3853), (-1.753, 1.498, 0.8474), (-1.753, 0.3477, 2.805), (-1.518, 0.8868, 2.306), (-1.535, 1.246, 2.022), (-1.535, -0.5841, 2.022), (-1.519, -0.7323, 1.597), (-1.518, -0.2252, 2.306), (-1.519, 1.394, 1.597), (-1.52, -0.00843, 0.7236), (-1.519, -0.5405, 1.069), (-1.52, 0.67, 0.7236), (-1.519, 1.202, 1.069), (-1.518, 0.3308, 2.455)], [], [(107, 110, 92, 98), (5, 81, 85, 78), (101, 98, 3, 81), (100, 93, 4, 82), (108, 102, 99, 96), (103, 104, 91, 97), (0, 5, 78, 75), (62, 87, 83, 12), (82, 4, 77, 86), (8, 1, 14, 17), (7, 8, 17, 80), (6, 82, 86, 79), (4, 7, 80, 77), (3, 2, 76, 16), (1, 0, 75, 14), (81, 3, 16, 85), (2, 6, 79, 76), (96, 99, 8, 7), (105, 112, 101, 94), (112, 107, 98, 101), (93, 96, 7, 4), (94, 101, 81, 5), (92, 95, 6, 2), (98, 92, 2, 3), (99, 97, 1, 8), (91, 94, 5, 0), (97, 91, 0, 1), (95, 100, 82, 6), (87, 59, 9, 83), (14, 75, 19, 15), (75, 78, 13, 19), (17, 14, 15, 18), (16, 76, 10, 11), (76, 79, 9, 10), (89, 68, 13, 84), (77, 80, 20, 12), (85, 16, 11, 84), (86, 77, 12, 83), (80, 17, 18, 20), (64, 71, 51, 47), (58, 54, 11, 10), (60, 56, 44, 45), (55, 65, 46, 43), (56, 55, 43, 44), (79, 86, 83, 9), (66, 60, 45, 48), (57, 61, 50, 52), (27, 39, 34, 41), (68, 67, 19, 13), (71, 72, 53, 51), (65, 64, 47, 46), (72, 57, 52, 53), (88, 87, 62, 23, 40), (54, 89, 84, 11), (63, 73, 18, 15), (67, 63, 15, 19), (78, 85, 84, 13), (73, 70, 20, 18), (59, 58, 10, 9), (70, 62, 12, 20), (69, 66, 48, 49), (67, 68, 29, 28), (54, 58, 34, 33), (57, 72, 31, 36), (68, 89, 90, 22, 29), (61, 57, 36, 42), (69, 61, 42, 30), (56, 60, 38, 39), (63, 67, 28, 37), (60, 66, 21, 38), (66, 69, 30, 21), (58, 59, 41, 34), (61, 69, 49, 50), (39, 38, 33, 34), (40, 23, 24, 26), (38, 21, 22, 33), (41, 40, 26, 27), (29, 22, 21, 30), (30, 42, 28, 29), (23, 25, 32, 24), (37, 28, 42, 36), (36, 31, 35, 37), (25, 35, 31, 32), (90, 89, 54, 33, 22), (62, 70, 25, 23), (65, 55, 27, 26), (73, 63, 37, 35), (59, 87, 88, 40, 41), (55, 56, 39, 27), (70, 73, 35, 25), (71, 64, 24, 32), (72, 71, 32, 31), (64, 65, 26, 24), (74, 44, 43), (74, 45, 44), (74, 46, 47), (74, 48, 45), (74, 43, 46), (74, 49, 48), (74, 50, 49), (74, 47, 51), (74, 52, 50), (74, 53, 52), (74, 51, 53), (111, 109, 93, 100), (104, 105, 94, 91), (109, 108, 96, 93), (106, 111, 100, 95), (110, 106, 95, 92), (118, 119, 108, 109), (120, 117, 104, 103), (119, 121, 102, 108), (122, 114, 107, 112), (102, 103, 97, 99), (109, 111, 123, 118), (111, 106, 115, 123), (112, 105, 116, 122), (103, 102, 121, 120), (105, 104, 117, 116), (106, 110, 113, 115), (110, 107, 114, 113), (120, 121, 132, 131), (123, 115, 126, 134), (115, 113, 124, 126), (117, 120, 131, 128), (122, 116, 127, 133), (113, 114, 125, 124), (114, 122, 133, 125), (119, 118, 129, 130), (121, 119, 130, 132), (118, 123, 134, 129), (116, 117, 128, 127), (129, 134, 138, 139), (127, 128, 145, 141), (131, 132, 142, 144), (134, 126, 140, 138), (126, 124, 146, 140), (128, 131, 144, 145), (133, 127, 141, 137), (124, 125, 136, 146), (125, 133, 137, 136), (130, 129, 139, 143), (132, 130, 143, 142), (148, 147, 136, 137), (149, 150, 139, 138), (151, 149, 138, 140), (152, 148, 137, 141), (154, 153, 142, 143), (153, 155, 144, 142), (155, 156, 145, 144), (150, 154, 143, 139), (156, 152, 141, 145), (157, 151, 140, 146), (147, 157, 146, 136), (135, 147, 148), (135, 150, 149), (135, 149, 151), (135, 148, 152), (135, 153, 154), (135, 155, 153), (135, 156, 155), (135, 154, 150), (135, 152, 156), (135, 151, 157), (135, 157, 147)])
me_icosphere_003.polygons.foreach_set('material_index', [0, 2, 2, 2, 0, 0, 2, 0, 2, 2, 2, 2, 2, 2, 2, 2, 2, 2, 0, 0, 2, 2, 2, 2, 2, 2, 2, 2, 0, 0, 0, 0, 0, 0, 0, 0, 0, 0, 0, 4, 0, 4, 4, 4, 0, 4, 4, 2, 0, 4, 4, 4, 2, 0, 0, 0, 0, 0, 0, 0, 4, 2, 2, 2, 2, 2, 2, 2, 2, 2, 2, 2, 4, 2, 2, 2, 2, 2, 2, 2, 2, 2, 2, 2, 2, 2, 2, 2, 2, 2, 2, 2, 2, 4, 4, 4, 4, 4, 4, 4, 4, 4, 4, 4, 0, 0, 0, 0, 0, 3, 3, 3, 3, 0, 3, 3, 3, 3, 3, 3, 3, 3, 3, 3, 3, 3, 3, 3, 3, 3, 3, 3, 3, 3, 3, 3, 3, 3, 3, 3, 3, 3, 3, 0, 0, 0, 0, 0, 0, 0, 0, 0, 0, 0, 0, 0, 0, 0, 0, 0, 0, 0, 0, 0, 0])
_uv = me_icosphere_003.uv_layers.new(name='UVMap')
_uv.uv.foreach_set('vector', [0.5, 0.3937, 0.5909, 0.3937, 0.5909, 0.3937, 0.5, 0.3937, 0.4091, 0.2362, 0.4509, 0.3086, 0.4502, 0.3074, 0.4091, 0.2362, 0.4506, 0.3218, 0.4091, 0.3937, 0.4091, 0.3937, 0.4506, 0.3218, 0.8218, 0.3086, 0.8636, 0.2362, 0.8636, 0.2362, 0.8218, 0.3086, 0.8182, 0.1575, 0.7727, 0.07873, 0.7727, 0.07873, 0.8182, 0.1575, 0.5, 0.07873, 0.4545, 0.1575, 0.4545, 0.1575, 0.5, 0.07873, 0.4545, 0.1575, 0.4091, 0.2362, 0.4091, 0.2362, 0.4545, 0.1575, 0.8199, 0.2399, 0.8013, 0.2911, 0.8231, 0.3064, 0.8636, 0.2362, 0.8218, 0.3086, 0.8636, 0.2362, 0.8636, 0.2362, 0.8225, 0.3074, 0.6818, 0.07873, 0.5909, 0.07873, 0.5909, 0.07873, 0.6818, 0.07873, 0.8182, 0.1575, 0.7727, 0.07873, 0.7727, 0.07873, 0.8182, 0.1575, 0.8636, 0.3937, 0.8221, 0.3218, 0.8229, 0.3231, 0.8636, 0.3937, 0.8636, 0.2362, 0.8182, 0.1575, 0.8182, 0.1575, 0.8636, 0.2362, 0.5, 0.3937, 0.5909, 0.3937, 0.5909, 0.3937, 0.5, 0.3937, 0.5, 0.07873, 0.4545, 0.1575, 0.4545, 0.1575, 0.5, 0.07873, 0.4506, 0.3218, 0.4091, 0.3937, 0.4091, 0.3937, 0.4498, 0.3231, 0.6818, 0.3937, 0.7727, 0.3937, 0.7727, 0.3937, 0.6818, 0.3937, 0.8182, 0.1575, 0.7727, 0.07873, 0.7727, 0.07873, 0.8182, 0.1575, 0.4091, 0.2362, 0.4512, 0.3092, 0.4509, 0.3086, 0.4091, 0.2362, 0.451, 0.3211, 0.4091, 0.3937, 0.4091, 0.3937, 0.4506, 0.3218, 0.8636, 0.2362, 0.8182, 0.1575, 0.8182, 0.1575, 0.8636, 0.2362, 0.4091, 0.2362, 0.4509, 0.3086, 0.4509, 0.3086, 0.4091, 0.2362, 0.6818, 0.3937, 0.7727, 0.3937, 0.7727, 0.3937, 0.6818, 0.3937, 0.5, 0.3937, 0.5909, 0.3937, 0.5909, 0.3937, 0.5, 0.3937, 0.6818, 0.07873, 0.5909, 0.07873, 0.5909, 0.07873, 0.6818, 0.07873, 0.4545, 0.1575, 0.4091, 0.2362, 0.4091, 0.2362, 0.4545, 0.1575, 0.5, 0.07873, 0.4545, 0.1575, 0.4545, 0.1575, 0.5, 0.07873, 0.8636, 0.3937, 0.8221, 0.3218, 0.8221, 0.3218, 0.8636, 0.3937, 0.797, 0.3066, 0.789, 0.3514, 0.8636, 0.3937, 0.8235, 0.3241, 0.5, 0.07873, 0.4545, 0.1575, 0.4545, 0.1575, 0.5, 0.07873, 0.4545, 0.1575, 0.4091, 0.2362, 0.4091, 0.2362, 0.4545, 0.1575, 0.6818, 0.07873, 0.5909, 0.07873, 0.5909, 0.07873, 0.6818, 0.07873, 0.5, 0.3937, 0.5909, 0.3937, 0.5909, 0.3937, 0.5, 0.3937, 0.6818, 0.3937, 0.7727, 0.3937, 0.7727, 0.3937, 0.6818, 0.3937, 0.4723, 0.2911, 0.4556, 0.2399, 0.4091, 0.2362, 0.4496, 0.3064, 0.8636, 0.2362, 0.8182, 0.1575, 0.8182, 0.1575, 0.8636, 0.2362, 0.4498, 0.3231, 0.4091, 0.3937, 0.4091, 0.3937, 0.4492, 0.3241, 0.8225, 0.3074, 0.8636, 0.2362, 0.8636, 0.2362, 0.8231, 0.3064, 0.8182, 0.1575, 0.7727, 0.07873, 0.7727, 0.07873, 0.8182, 0.1575, 0.8019, 0.2414, 0.7793, 0.1823, 0.7793, 0.1823, 0.8019, 0.2414, 0.6104, 0.3623, 0.4772, 0.3514, 0.4091, 0.3937, 0.5909, 0.3937, 0.5056, 0.3338, 0.6186, 0.3492, 0.6186, 0.3492, 0.5056, 0.3338, 0.758, 0.3338, 0.7901, 0.2928, 0.7901, 0.2928, 0.758, 0.3338, 0.6186, 0.3492, 0.758, 0.3338, 0.758, 0.3338, 0.6186, 0.3492, 0.8636, 0.3937, 0.8229, 0.3231, 0.8235, 0.3241, 0.8636, 0.3937, 0.4834, 0.2928, 0.5056, 0.3338, 0.5056, 0.3338, 0.4834, 0.2928, 0.6056, 0.1343, 0.5095, 0.1823, 0.5095, 0.1823, 0.6056, 0.1343, 0.758, 0.3338, 0.6186, 0.3492, 0.6104, 0.3623, 0.789, 0.3514, 0.4556, 0.2399, 0.4934, 0.1751, 0.4545, 0.1575, 0.4091, 0.2362, 0.7793, 0.1823, 0.7228, 0.1343, 0.7228, 0.1343, 0.7793, 0.1823, 0.7901, 0.2928, 0.8019, 0.2414, 0.8019, 0.2414, 0.7901, 0.2928, 0.7228, 0.1343, 0.6056, 0.1343, 0.6056, 0.1343, 0.7228, 0.1343, 0.7983, 0.2993, 0.8013, 0.2911, 0.8199, 0.2399, 0.8199, 0.2399, 0.7983, 0.2993, 0.4772, 0.3514, 0.4753, 0.3066, 0.4492, 0.3241, 0.4091, 0.3937, 0.6013, 0.118, 0.7374, 0.118, 0.7727, 0.07873, 0.5909, 0.07873, 0.4934, 0.1751, 0.6013, 0.118, 0.5909, 0.07873, 0.4545, 0.1575, 0.4091, 0.2362, 0.4502, 0.3074, 0.4496, 0.3064, 0.4091, 0.2362, 0.7374, 0.118, 0.7907, 0.1751, 0.8182, 0.1575, 0.7727, 0.07873, 0.789, 0.3514, 0.6104, 0.3623, 0.5909, 0.3937, 0.8636, 0.3937, 0.7907, 0.1751, 0.8199, 0.2399, 0.8636, 0.2362, 0.8182, 0.1575, 0.4748, 0.2414, 0.4834, 0.2928, 0.4834, 0.2928, 0.4748, 0.2414, 0.4934, 0.1751, 0.4556, 0.2399, 0.4556, 0.2399, 0.4934, 0.1751, 0.4772, 0.3514, 0.6104, 0.3623, 0.6104, 0.3623, 0.4772, 0.3514, 0.6056, 0.1343, 0.7228, 0.1343, 0.7228, 0.1343, 0.6056, 0.1343, 0.4556, 0.2399, 0.4723, 0.2911, 0.4749, 0.2993, 0.4749, 0.2993, 0.4556, 0.2399, 0.5095, 0.1823, 0.6056, 0.1343, 0.6056, 0.1343, 0.5095, 0.1823, 0.4748, 0.2414, 0.5095, 0.1823, 0.5095, 0.1823, 0.4748, 0.2414, 0.6186, 0.3492, 0.5056, 0.3338, 0.5056, 0.3338, 0.6186, 0.3492, 0.6013, 0.118, 0.4934, 0.1751, 0.4934, 0.1751, 0.6013, 0.118, 0.5056, 0.3338, 0.4834, 0.2928, 0.4834, 0.2928, 0.5056, 0.3338, 0.4834, 0.2928, 0.4748, 0.2414, 0.4748, 0.2414, 0.4834, 0.2928, 0.6104, 0.3623, 0.789, 0.3514, 0.789, 0.3514, 0.6104, 0.3623, 0.5095, 0.1823, 0.4748, 0.2414, 0.4748, 0.2414, 0.5095, 0.1823, 0.6186, 0.3492, 0.5056, 0.3338, 0.4772, 0.3514, 0.6104, 0.3623, 0.7983, 0.2993, 0.8199, 0.2399, 0.8019, 0.2414, 0.7901, 0.2928, 0.5056, 0.3338, 0.4834, 0.2928, 0.4749, 0.2993, 0.4772, 0.3514, 0.789, 0.3514, 0.7983, 0.2993, 0.7901, 0.2928, 0.758, 0.3338, 0.4556, 0.2399, 0.4749, 0.2993, 0.4834, 0.2928, 0.4748, 0.2414, 0.4748, 0.2414, 0.5095, 0.1823, 0.4934, 0.1751, 0.4556, 0.2399, 0.8199, 0.2399, 0.7907, 0.1751, 0.7793, 0.1823, 0.8019, 0.2414, 0.6013, 0.118, 0.4934, 0.1751, 0.5095, 0.1823, 0.6056, 0.1343, 0.6056, 0.1343, 0.7228, 0.1343, 0.7374, 0.118, 0.6013, 0.118, 0.7907, 0.1751, 0.7374, 0.118, 0.7228, 0.1343, 0.7793, 0.1823, 0.4749, 0.2993, 0.4753, 0.3066, 0.4772, 0.3514, 0.4772, 0.3514, 0.4749, 0.2993, 0.8199, 0.2399, 0.7907, 0.1751, 0.7907, 0.1751, 0.8199, 0.2399, 0.7901, 0.2928, 0.758, 0.3338, 0.758, 0.3338, 0.7901, 0.2928, 0.7374, 0.118, 0.6013, 0.118, 0.6013, 0.118, 0.7374, 0.118, 0.789, 0.3514, 0.797, 0.3066, 0.7983, 0.2993, 0.7983, 0.2993, 0.789, 0.3514, 0.758, 0.3338, 0.6186, 0.3492, 0.6186, 0.3492, 0.758, 0.3338, 0.7907, 0.1751, 0.7374, 0.118, 0.7374, 0.118, 0.7907, 0.1751, 0.7793, 0.1823, 0.8019, 0.2414, 0.8019, 0.2414, 0.7793, 0.1823, 0.7228, 0.1343, 0.7793, 0.1823, 0.7793, 0.1823, 0.7228, 0.1343, 0.8019, 0.2414, 0.7901, 0.2928, 0.7901, 0.2928, 0.8019, 0.2414, 0.6283, 0.3156, 0.6186, 0.3492, 0.758, 0.3338, 0.5475, 0.301, 0.5056, 0.3338, 0.6186, 0.3492, 0.7555, 0.2747, 0.7901, 0.2928, 0.8019, 0.2414, 0.5194, 0.2747, 0.4834, 0.2928, 0.5056, 0.3338, 0.7202, 0.301, 0.758, 0.3338, 0.7901, 0.2928, 0.5157, 0.2436, 0.4748, 0.2414, 0.4834, 0.2928, 0.5428, 0.2016, 0.5095, 0.1823, 0.4748, 0.2414, 0.764, 0.2436, 0.8019, 0.2414, 0.7793, 0.1823, 0.6127, 0.1685, 0.6056, 0.1343, 0.5095, 0.1823, 0.6987, 0.1685, 0.7228, 0.1343, 0.6056, 0.1343, 0.7479, 0.2016, 0.7793, 0.1823, 0.7228, 0.1343, 0.8215, 0.3092, 0.8636, 0.2362, 0.8636, 0.2362, 0.8218, 0.3086, 0.4545, 0.1575, 0.4091, 0.2362, 0.4091, 0.2362, 0.4545, 0.1575, 0.8636, 0.2362, 0.8182, 0.1575, 0.8182, 0.1575, 0.8636, 0.2362, 0.8636, 0.3937, 0.8218, 0.3211, 0.8221, 0.3218, 0.8636, 0.3937, 0.6818, 0.3937, 0.7727, 0.3937, 0.7727, 0.3937, 0.6818, 0.3937, 0.8636, 0.2362, 0.8182, 0.1575, 0.8182, 0.1575, 0.8636, 0.2362, 0.5, 0.07873, 0.4545, 0.1575, 0.4545, 0.1575, 0.5, 0.07873, 0.8182, 0.1575, 0.7727, 0.07873, 0.7727, 0.07873, 0.8182, 0.1575, 0.4542, 0.3155, 0.4091, 0.3937, 0.4091, 0.3937, 0.4539, 0.316, 0.6818, 0.07873, 0.5909, 0.07873, 0.5909, 0.07873, 0.6818, 0.07873, 0.8636, 0.2362, 0.8215, 0.3092, 0.8215, 0.3092, 0.8636, 0.2362, 0.8218, 0.3211, 0.8636, 0.3937, 0.8636, 0.3937, 0.8217, 0.321, 0.4512, 0.3092, 0.4091, 0.2362, 0.4091, 0.2362, 0.4513, 0.3093, 0.5909, 0.07873, 0.6818, 0.07873, 0.6818, 0.07873, 0.5909, 0.07873, 0.4091, 0.2362, 0.4545, 0.1575, 0.4545, 0.1575, 0.4091, 0.2362, 0.7727, 0.3937, 0.6818, 0.3937, 0.6818, 0.3937, 0.7727, 0.3937, 0.5909, 0.3937, 0.5, 0.3937, 0.5, 0.3937, 0.5909, 0.3937, 0.5909, 0.07873, 0.6818, 0.07873, 0.6818, 0.07873, 0.5909, 0.07873, 0.8217, 0.321, 0.8636, 0.3937, 0.8636, 0.3937, 0.8217, 0.321, 0.7727, 0.3937, 0.6818, 0.3937, 0.6818, 0.3937, 0.7727, 0.3937, 0.4545, 0.1575, 0.5, 0.07873, 0.5, 0.07873, 0.4545, 0.1575, 0.4513, 0.3093, 0.4091, 0.2362, 0.4091, 0.2362, 0.4513, 0.3093, 0.5909, 0.3937, 0.5, 0.3937, 0.5, 0.3937, 0.5909, 0.3937, 0.4091, 0.3937, 0.4542, 0.3155, 0.4542, 0.3155, 0.4091, 0.3937, 0.8182, 0.1575, 0.8636, 0.2362, 0.8636, 0.2362, 0.8182, 0.1575, 0.7727, 0.07873, 0.8182, 0.1575, 0.8182, 0.1575, 0.7727, 0.07873, 0.8636, 0.2362, 0.8215, 0.3092, 0.8215, 0.3092, 0.8636, 0.2362, 0.4091, 0.2362, 0.4545, 0.1575, 0.4545, 0.1575, 0.4091, 0.2362, 0.8636, 0.2362, 0.8215, 0.3092, 0.8215, 0.3092, 0.8636, 0.2362, 0.4091, 0.2362, 0.4545, 0.1575, 0.4545, 0.1575, 0.4091, 0.2362, 0.5909, 0.07873, 0.6818, 0.07873, 0.6818, 0.07873, 0.5909, 0.07873, 0.8217, 0.321, 0.8636, 0.3937, 0.8636, 0.3937, 0.8217, 0.321, 0.7727, 0.3937, 0.6818, 0.3937, 0.6818, 0.3937, 0.7727, 0.3937, 0.4545, 0.1575, 0.5, 0.07873, 0.5, 0.07873, 0.4545, 0.1575, 0.4513, 0.3093, 0.4091, 0.2362, 0.4091, 0.2362, 0.4513, 0.3093, 0.5909, 0.3937, 0.5, 0.3937, 0.5, 0.3937, 0.5909, 0.3937, 0.4091, 0.3937, 0.4542, 0.3155, 0.4542, 0.3155, 0.4091, 0.3937, 0.8182, 0.1575, 0.8636, 0.2362, 0.8636, 0.2362, 0.8182, 0.1575, 0.7727, 0.07873, 0.8182, 0.1575, 0.8182, 0.1575, 0.7727, 0.07873, 0.49, 0.2936, 0.534, 0.3406, 0.5, 0.3937, 0.4513, 0.3093, 0.7835, 0.2988, 0.8076, 0.2416, 0.8636, 0.2362, 0.8217, 0.321, 0.7294, 0.3423, 0.7835, 0.2988, 0.8217, 0.321, 0.7727, 0.3937, 0.4685, 0.2397, 0.49, 0.2936, 0.4513, 0.3093, 0.4091, 0.2362, 0.7845, 0.1787, 0.7283, 0.1269, 0.7727, 0.07873, 0.8182, 0.1575, 0.7283, 0.1269, 0.6042, 0.1268, 0.5909, 0.07873, 0.7727, 0.07873, 0.6042, 0.1268, 0.5031, 0.1784, 0.4545, 0.1575, 0.5909, 0.07873, 0.8076, 0.2416, 0.7845, 0.1787, 0.8182, 0.1575, 0.8636, 0.2362, 0.5031, 0.1784, 0.4685, 0.2397, 0.4091, 0.2362, 0.4545, 0.1575, 0.6159, 0.3561, 0.7294, 0.3423, 0.7727, 0.3937, 0.5909, 0.3937, 0.534, 0.3406, 0.6159, 0.3561, 0.5909, 0.3937, 0.5, 0.3937, 0.5484, 0.3211, 0.534, 0.3406, 0.49, 0.2936, 0.7845, 0.243, 0.8076, 0.2416, 0.7835, 0.2988, 0.7649, 0.288, 0.7835, 0.2988, 0.7294, 0.3423, 0.509, 0.2844, 0.49, 0.2936, 0.4685, 0.2397, 0.7131, 0.1469, 0.7283, 0.1269, 0.7845, 0.1787, 0.6087, 0.1467, 0.6042, 0.1268, 0.7283, 0.1269, 0.5232, 0.1889, 0.5031, 0.1784, 0.6042, 0.1268, 0.7669, 0.1894, 0.7845, 0.1787, 0.8076, 0.2416, 0.4935, 0.241, 0.4685, 0.2397, 0.5031, 0.1784, 0.7162, 0.3228, 0.7294, 0.3423, 0.6159, 0.3561, 0.6225, 0.3373, 0.6159, 0.3561, 0.534, 0.3406])
me_icosphere_003.materials.append(mat_whitemetal)
me_icosphere_003.materials.append(mat_blueglass)
me_icosphere_003.materials.append(mat_metal)
me_icosphere_003.materials.append(mat_caoutchoux)
me_icosphere_003.materials.append(mat_firemetal)
me_icosphere_003.use_remesh_preserve_volume = False
me_icosphere_003.use_remesh_preserve_attributes = False
me_icosphere_003.use_mirror_vertex_groups = False
me_icosphere_003.update()
me_icosphere_004 = bpy.data.meshes.new('Icosphere.004')
me_icosphere_004.from_pydata([(0.1097, -1.985, 0.6228), (0.1137, -2.141, 0.5657), (1.001, -2.1, 0.6317), (0.9891, -2.29, 0.5326), (-0.8509, 1.572, 0.6502), (0.1622, 1.591, 1.018), (-0.4385, 1.478, 0.4619), (-0.8501, 1.563, 0.6129), (1.009, 1.533, 1.067), (1.28, 1.453, 0.9248), (1.3, 1.351, 0.544), (0.6278, 1.376, 0.4532), (-0.9852, 1.651, 0.6613), (0.1396, 1.669, 1.07), (-0.5345, 1.563, 0.4383), (-0.9825, 1.635, 0.588), (1.083, 1.604, 1.124), (1.384, 1.519, 0.9659), (1.408, 1.398, 0.5122), (0.6829, 1.447, 0.4287), (-0.7958, 1.638, 0.6707), (0.1599, 1.653, 1.018), (-0.4129, 1.562, 0.4812), (-0.7935, 1.624, 0.6084), (0.9613, 1.598, 1.064), (1.217, 1.525, 0.9294), (1.238, 1.423, 0.544), (0.6215, 1.464, 0.473), (0.6143, 1.344, 0.7631), (1.235, 1.384, 0.544), (1.214, 1.487, 0.9294), (0.6187, 1.425, 0.473), (-0.4157, 1.524, 0.4812), (0.9585, 1.559, 1.064), (0.1571, 1.614, 1.018), (-0.7963, 1.585, 0.6084), (-0.7986, 1.599, 0.6707), (1.067, 1.275, 0.6715), (1.058, 1.319, 0.8402), (0.9099, 1.366, 0.9173), (0.1741, 1.416, 0.8752), (0.6028, 1.308, 0.6177), (-0.5725, 1.416, 0.6376)], [], [(0, 1, 3, 2), (1, 7, 6), (4, 7, 1, 0), (8, 5, 0, 2), (10, 9, 2, 3), (6, 11, 3, 1), (8, 2, 9), (3, 11, 10), (12, 15, 7, 4), (14, 19, 11, 6), (4, 0, 5), (9, 10, 18, 17), (5, 8, 16, 13), (10, 11, 19, 18), (8, 9, 17, 16), (6, 7, 15, 14), (4, 5, 13, 12), (14, 15, 23, 22), (18, 19, 27, 26), (13, 16, 24, 21), (17, 18, 26, 25), (12, 13, 21, 20), (16, 17, 25, 24), (15, 12, 20, 23), (19, 14, 22, 27), (21, 24, 33, 34), (25, 26, 29, 30), (20, 21, 34, 36), (24, 25, 30, 33), (23, 20, 36, 35), (27, 22, 32, 31), (22, 23, 35, 32), (26, 27, 31, 29), (37, 38, 30, 29), (42, 41, 31, 32), (39, 40, 34, 33), (42, 35, 36), (41, 37, 29, 31), (38, 39, 33, 30), (42, 32, 35), (40, 42, 36, 34), (28, 38, 37), (28, 40, 39), (28, 37, 41), (28, 39, 38), (28, 42, 40), (28, 41, 42)])
me_icosphere_004.polygons.foreach_set('material_index', [0, 0, 0, 0, 0, 0, 0, 0, 3, 3, 0, 3, 3, 3, 3, 3, 3, 3, 3, 3, 3, 3, 3, 3, 3, 3, 3, 3, 3, 3, 3, 3, 3, 0, 0, 0, 0, 0, 0, 0, 0, 0, 0, 0, 0, 0, 0])
_uv = me_icosphere_004.uv_layers.new(name='UVMap')
_uv.uv.foreach_set('vector', [0.8305, 0.2935, 0.8525, 0.2555, 0.8551, 0.251, 0.8277, 0.2985, 0.8525, 0.2555, 0.849, 0.2615, 0.8635, 0.2364, 0.846, 0.2667, 0.849, 0.2615, 0.8525, 0.2555, 0.8305, 0.2935, 0.82, 0.3181, 0.8192, 0.3167, 0.8182, 0.315, 0.8203, 0.3185, 0.8552, 0.2508, 0.8316, 0.2916, 0.8277, 0.2985, 0.8551, 0.251, 0.8636, 0.2362, 0.8636, 0.2362, 0.8636, 0.2362, 0.8636, 0.2362, 0.82, 0.3181, 0.8203, 0.3186, 0.8204, 0.3188, 0.8636, 0.2362, 0.8636, 0.2362, 0.8553, 0.2506, 0.8452, 0.2681, 0.8501, 0.2596, 0.849, 0.2615, 0.846, 0.2667, 0.864, 0.2355, 0.8639, 0.2357, 0.8636, 0.2362, 0.8636, 0.2362, 0.8459, 0.2669, 0.8182, 0.315, 0.8192, 0.3167, 0.8316, 0.2916, 0.8552, 0.2508, 0.8561, 0.2493, 0.8312, 0.293, 0.8192, 0.3167, 0.82, 0.3181, 0.82, 0.3181, 0.8187, 0.3175, 0.8553, 0.2506, 0.8636, 0.2362, 0.8639, 0.2357, 0.8561, 0.2493, 0.82, 0.3181, 0.8204, 0.3188, 0.8204, 0.3188, 0.82, 0.3181, 0.8635, 0.2364, 0.849, 0.2615, 0.8501, 0.2596, 0.864, 0.2355, 0.8459, 0.2669, 0.8192, 0.3167, 0.8187, 0.3175, 0.8452, 0.2681, 0.864, 0.2355, 0.8501, 0.2596, 0.8501, 0.2596, 0.864, 0.2355, 0.8561, 0.2493, 0.8639, 0.2357, 0.8639, 0.2357, 0.8561, 0.2493, 0.8187, 0.3175, 0.82, 0.3181, 0.82, 0.3181, 0.8187, 0.3175, 0.8312, 0.293, 0.8561, 0.2493, 0.8561, 0.2493, 0.8312, 0.293, 0.8452, 0.2681, 0.8187, 0.3175, 0.8187, 0.3175, 0.8452, 0.2681, 0.82, 0.3181, 0.8204, 0.3188, 0.8204, 0.3188, 0.82, 0.3181, 0.8501, 0.2596, 0.8452, 0.2681, 0.8452, 0.2681, 0.8501, 0.2596, 0.8639, 0.2357, 0.864, 0.2355, 0.864, 0.2355, 0.8639, 0.2357, 0.8187, 0.3175, 0.82, 0.3181, 0.82, 0.3181, 0.8187, 0.3175, 0.8312, 0.293, 0.8561, 0.2493, 0.8561, 0.2493, 0.8312, 0.293, 0.8452, 0.2681, 0.8187, 0.3175, 0.8187, 0.3175, 0.8452, 0.2681, 0.82, 0.3181, 0.8204, 0.3188, 0.8204, 0.3188, 0.82, 0.3181, 0.8501, 0.2596, 0.8452, 0.2681, 0.8452, 0.2681, 0.8501, 0.2596, 0.8639, 0.2357, 0.864, 0.2355, 0.864, 0.2355, 0.8639, 0.2357, 0.864, 0.2355, 0.8501, 0.2596, 0.8501, 0.2596, 0.864, 0.2355, 0.8561, 0.2493, 0.8639, 0.2357, 0.8639, 0.2357, 0.8561, 0.2493, 0.8456, 0.2697, 0.8316, 0.2967, 0.8204, 0.3188, 0.8561, 0.2493, 0.8508, 0.2591, 0.852, 0.2576, 0.8639, 0.2357, 0.864, 0.2355, 0.8284, 0.3023, 0.8307, 0.2959, 0.8187, 0.3175, 0.82, 0.3181, 0.842, 0.2742, 0.8501, 0.2596, 0.8452, 0.2681, 0.852, 0.2576, 0.8456, 0.2697, 0.8561, 0.2493, 0.8639, 0.2357, 0.8316, 0.2967, 0.8284, 0.3023, 0.82, 0.3181, 0.8204, 0.3188, 0.8508, 0.2591, 0.864, 0.2355, 0.8501, 0.2596, 0.8307, 0.2959, 0.8544, 0.2523, 0.8452, 0.2681, 0.8187, 0.3175, 0.8386, 0.2831, 0.8316, 0.2967, 0.8456, 0.2697, 0.8409, 0.2776, 0.8307, 0.2959, 0.8284, 0.3023, 0.8383, 0.2836, 0.8456, 0.2697, 0.852, 0.2576, 0.8365, 0.287, 0.8284, 0.3023, 0.8316, 0.2967, 0.843, 0.2737, 0.8544, 0.2523, 0.8307, 0.2959, 0.8428, 0.2748, 0.852, 0.2576, 0.8544, 0.2523])
me_icosphere_004.materials.append(mat_whitemetal)
me_icosphere_004.materials.append(mat_blueglass)
me_icosphere_004.materials.append(mat_metal)
me_icosphere_004.materials.append(mat_caoutchoux)
me_icosphere_004.use_remesh_preserve_volume = False
me_icosphere_004.use_remesh_preserve_attributes = False
me_icosphere_004.use_mirror_vertex_groups = False
me_icosphere_004.update()
me_icosphere_005 = bpy.data.meshes.new('Icosphere.005')
me_icosphere_005.from_pydata([(-0.113, -1.437, 0.6352), (-0.109, -1.593, 0.578), (0.7784, -1.552, 0.644), (0.7664, -1.742, 0.5449), (-1.074, 2.12, 0.6626), (-0.06054, 2.138, 1.03), (-0.6612, 2.025, 0.4743), (-1.073, 2.111, 0.6253), (0.7863, 2.08, 1.079), (1.057, 2.0, 0.9371), (1.077, 1.899, 0.5563), (0.4051, 1.924, 0.4655), (-1.208, 2.199, 0.6736), (-0.08312, 2.217, 1.083), (-0.7572, 2.11, 0.4506), (-1.205, 2.182, 0.6003), (0.8601, 2.152, 1.137), (1.161, 2.067, 0.9782), (1.185, 1.946, 0.5245), (0.4602, 1.995, 0.441), (-1.018, 2.186, 0.683), (-0.06285, 2.2, 1.031), (-0.6356, 2.11, 0.4935), (-1.016, 2.171, 0.6207), (0.7386, 2.146, 1.076), (0.9944, 2.073, 0.9418), (1.015, 1.97, 0.5563), (0.3987, 2.012, 0.4853), (0.3916, 1.892, 0.7754), (1.012, 1.932, 0.5563), (0.9916, 2.034, 0.9418), (0.3959, 1.973, 0.4853), (-0.6384, 2.071, 0.4935), (0.7358, 2.107, 1.076), (-0.06564, 2.162, 1.031), (-1.019, 2.133, 0.6207), (-1.021, 2.147, 0.683), (0.8447, 1.823, 0.6838), (0.8356, 1.867, 0.8526), (0.6872, 1.914, 0.9296), (-0.04861, 1.964, 0.8876), (0.3801, 1.856, 0.63), (-0.7953, 1.964, 0.65)], [], [(0, 1, 3, 2), (1, 7, 6), (4, 7, 1, 0), (8, 5, 0, 2), (10, 9, 2, 3), (6, 11, 3, 1), (8, 2, 9), (3, 11, 10), (12, 15, 7, 4), (14, 19, 11, 6), (4, 0, 5), (9, 10, 18, 17), (5, 8, 16, 13), (10, 11, 19, 18), (8, 9, 17, 16), (6, 7, 15, 14), (4, 5, 13, 12), (14, 15, 23, 22), (18, 19, 27, 26), (13, 16, 24, 21), (17, 18, 26, 25), (12, 13, 21, 20), (16, 17, 25, 24), (15, 12, 20, 23), (19, 14, 22, 27), (21, 24, 33, 34), (25, 26, 29, 30), (20, 21, 34, 36), (24, 25, 30, 33), (23, 20, 36, 35), (27, 22, 32, 31), (22, 23, 35, 32), (26, 27, 31, 29), (37, 38, 30, 29), (42, 41, 31, 32), (39, 40, 34, 33), (42, 35, 36), (41, 37, 29, 31), (38, 39, 33, 30), (42, 32, 35), (40, 42, 36, 34), (28, 38, 37), (28, 40, 39), (28, 37, 41), (28, 39, 38), (28, 42, 40), (28, 41, 42)])
me_icosphere_005.polygons.foreach_set('material_index', [0, 0, 0, 0, 0, 0, 0, 0, 3, 3, 0, 3, 3, 3, 3, 3, 3, 3, 3, 3, 3, 3, 3, 3, 3, 3, 3, 3, 3, 3, 3, 3, 3, 0, 0, 0, 0, 0, 0, 0, 0, 0, 0, 0, 0, 0, 0])
_uv = me_icosphere_005.uv_layers.new(name='UVMap')
_uv.uv.foreach_set('vector', [0.8305, 0.2935, 0.8525, 0.2555, 0.8551, 0.251, 0.8277, 0.2985, 0.8525, 0.2555, 0.849, 0.2615, 0.8635, 0.2364, 0.846, 0.2667, 0.849, 0.2615, 0.8525, 0.2555, 0.8305, 0.2935, 0.82, 0.3181, 0.8192, 0.3167, 0.8182, 0.315, 0.8203, 0.3185, 0.8552, 0.2508, 0.8316, 0.2916, 0.8277, 0.2985, 0.8551, 0.251, 0.8636, 0.2362, 0.8636, 0.2362, 0.8636, 0.2362, 0.8636, 0.2362, 0.82, 0.3181, 0.8203, 0.3186, 0.8204, 0.3188, 0.8636, 0.2362, 0.8636, 0.2362, 0.8553, 0.2506, 0.8452, 0.2681, 0.8501, 0.2596, 0.849, 0.2615, 0.846, 0.2667, 0.864, 0.2355, 0.8639, 0.2357, 0.8636, 0.2362, 0.8636, 0.2362, 0.8459, 0.2669, 0.8182, 0.315, 0.8192, 0.3167, 0.8316, 0.2916, 0.8552, 0.2508, 0.8561, 0.2493, 0.8312, 0.293, 0.8192, 0.3167, 0.82, 0.3181, 0.82, 0.3181, 0.8187, 0.3175, 0.8553, 0.2506, 0.8636, 0.2362, 0.8639, 0.2357, 0.8561, 0.2493, 0.82, 0.3181, 0.8204, 0.3188, 0.8204, 0.3188, 0.82, 0.3181, 0.8635, 0.2364, 0.849, 0.2615, 0.8501, 0.2596, 0.864, 0.2355, 0.8459, 0.2669, 0.8192, 0.3167, 0.8187, 0.3175, 0.8452, 0.2681, 0.864, 0.2355, 0.8501, 0.2596, 0.8501, 0.2596, 0.864, 0.2355, 0.8561, 0.2493, 0.8639, 0.2357, 0.8639, 0.2357, 0.8561, 0.2493, 0.8187, 0.3175, 0.82, 0.3181, 0.82, 0.3181, 0.8187, 0.3175, 0.8312, 0.293, 0.8561, 0.2493, 0.8561, 0.2493, 0.8312, 0.293, 0.8452, 0.2681, 0.8187, 0.3175, 0.8187, 0.3175, 0.8452, 0.2681, 0.82, 0.3181, 0.8204, 0.3188, 0.8204, 0.3188, 0.82, 0.3181, 0.8501, 0.2596, 0.8452, 0.2681, 0.8452, 0.2681, 0.8501, 0.2596, 0.8639, 0.2357, 0.864, 0.2355, 0.864, 0.2355, 0.8639, 0.2357, 0.8187, 0.3175, 0.82, 0.3181, 0.82, 0.3181, 0.8187, 0.3175, 0.8312, 0.293, 0.8561, 0.2493, 0.8561, 0.2493, 0.8312, 0.293, 0.8452, 0.2681, 0.8187, 0.3175, 0.8187, 0.3175, 0.8452, 0.2681, 0.82, 0.3181, 0.8204, 0.3188, 0.8204, 0.3188, 0.82, 0.3181, 0.8501, 0.2596, 0.8452, 0.2681, 0.8452, 0.2681, 0.8501, 0.2596, 0.8639, 0.2357, 0.864, 0.2355, 0.864, 0.2355, 0.8639, 0.2357, 0.864, 0.2355, 0.8501, 0.2596, 0.8501, 0.2596, 0.864, 0.2355, 0.8561, 0.2493, 0.8639, 0.2357, 0.8639, 0.2357, 0.8561, 0.2493, 0.8456, 0.2697, 0.8316, 0.2967, 0.8204, 0.3188, 0.8561, 0.2493, 0.8508, 0.2591, 0.852, 0.2576, 0.8639, 0.2357, 0.864, 0.2355, 0.8284, 0.3023, 0.8307, 0.2959, 0.8187, 0.3175, 0.82, 0.3181, 0.842, 0.2742, 0.8501, 0.2596, 0.8452, 0.2681, 0.852, 0.2576, 0.8456, 0.2697, 0.8561, 0.2493, 0.8639, 0.2357, 0.8316, 0.2967, 0.8284, 0.3023, 0.82, 0.3181, 0.8204, 0.3188, 0.8508, 0.2591, 0.864, 0.2355, 0.8501, 0.2596, 0.8307, 0.2959, 0.8544, 0.2523, 0.8452, 0.2681, 0.8187, 0.3175, 0.8386, 0.2831, 0.8316, 0.2967, 0.8456, 0.2697, 0.8409, 0.2776, 0.8307, 0.2959, 0.8284, 0.3023, 0.8383, 0.2836, 0.8456, 0.2697, 0.852, 0.2576, 0.8365, 0.287, 0.8284, 0.3023, 0.8316, 0.2967, 0.843, 0.2737, 0.8544, 0.2523, 0.8307, 0.2959, 0.8428, 0.2748, 0.852, 0.2576, 0.8544, 0.2523])
me_icosphere_005.materials.append(mat_whitemetal)
me_icosphere_005.materials.append(mat_blueglass)
me_icosphere_005.materials.append(mat_metal)
me_icosphere_005.materials.append(mat_caoutchoux)
me_icosphere_005.use_remesh_preserve_volume = False
me_icosphere_005.use_remesh_preserve_attributes = False
me_icosphere_005.use_mirror_vertex_groups = False
me_icosphere_005.update()

# ---- objects
ob_hautetablit = bpy.data.objects.new('HautEtablit', me_cube)
ob_light = bpy.data.objects.new('Light', light_light)
ob_piedetablit = bpy.data.objects.new('PiedEtablit', me_cube_001)
ob_plaqueetablit = bpy.data.objects.new('PlaqueEtablit', me_cube_006)
ob_cube_005 = bpy.data.objects.new('Cube.005', me_cube_008)
ob_light_001 = bpy.data.objects.new('Light.001', light_light_001)
ob_cube_006 = bpy.data.objects.new('Cube.006', me_cube_009)
ob_cube_007 = bpy.data.objects.new('Cube.007', me_cube_010)
ob_cube_008 = bpy.data.objects.new('Cube.008', me_cube_011)
ob_cube_009 = bpy.data.objects.new('Cube.009', me_cube_012)
ob_plaque_002 = bpy.data.objects.new('plaque.002', me_cube_013)
ob_plaque_003 = bpy.data.objects.new('plaque.003', me_cube_014)
ob_cockpit = bpy.data.objects.new('CockPit', me_icosphere_002)
ob_mainship = bpy.data.objects.new('MainShip', me_icosphere)
ob_reactor = bpy.data.objects.new('Reactor', me_icosphere_003)
ob_leftwing = bpy.data.objects.new('LeftWing', me_icosphere_004)
ob_rightwing = bpy.data.objects.new('RightWing', me_icosphere_005)

# ---- transforms, parenting, visibility, modifiers, constraints
ob_hautetablit.location = (0.4991, -0.2595, -0.8555)
ob_hautetablit.lock_rotations_4d = False
ob_hautetablit.empty_display_type = 'ARROWS'
ob_hautetablit.lineart.crease_threshold = 0.0
ob_light.location = (4.076, 1.005, 5.904)
ob_light.rotation_euler = (0.6503, 0.05522, 1.866)
ob_light.lock_rotations_4d = False
ob_light.empty_display_type = 'ARROWS'
ob_light.color = (0.0, 0.0, 0.0, 0.0)
ob_light.lineart.crease_threshold = 0.0
ob_piedetablit.location = (-0.9496, -0.8996, -1.772)
ob_piedetablit.scale = (0.1217, 0.1217, 0.1217)
ob_piedetablit.lineart.crease_threshold = 0.0
ob_plaqueetablit.location = (0.7293, 0.2025, -0.01872)
ob_plaqueetablit.rotation_euler = (1.571, -0.0, 0.0)
ob_plaqueetablit.lock_rotations_4d = False
ob_plaqueetablit.empty_display_type = 'ARROWS'
ob_plaqueetablit.lineart.crease_threshold = 0.0
ob_cube_005.location = (5.484, 0.116, -0.03426)
ob_cube_005.lock_rotations_4d = False
ob_cube_005.empty_display_type = 'ARROWS'
ob_cube_005.lineart.crease_threshold = 0.0
ob_light_001.location = (8.79, 1.005, 5.904)
ob_light_001.rotation_euler = (0.6503, 0.05522, 1.866)
ob_light_001.lock_rotations_4d = False
ob_light_001.empty_display_type = 'ARROWS'
ob_light_001.color = (0.0, 0.0, 0.0, 0.0)
ob_light_001.lineart.crease_threshold = 0.0
ob_cube_006.location = (3.607, -0.761, -1.115)
ob_cube_006.scale = (0.1217, 0.1217, 0.1217)
ob_cube_006.lineart.crease_threshold = 0.0
_m = ob_cube_006.modifiers.new('Mirror', 'MIRROR')
_m.use_axis = (True, True, False)
_m.mirror_object = ob_cube_005
ob_cube_007.location = (5.484, 0.116, -1.814)
ob_cube_007.lock_rotations_4d = False
ob_cube_007.empty_display_type = 'ARROWS'
ob_cube_007.lineart.crease_threshold = 0.0
ob_cube_008.location = (3.615, 0.8965, -2.687)
ob_cube_008.rotation_euler = (-1.571, -1.571, 0.0)
ob_cube_008.scale = (0.1217, 0.1217, 0.1217)
ob_cube_008.lineart.crease_threshold = 0.0
ob_cube_009.location = (7.36, 0.8965, -2.687)
ob_cube_009.rotation_euler = (-1.571, -1.571, 0.0)
ob_cube_009.scale = (0.1217, 0.1217, 0.1217)
ob_cube_009.lineart.crease_threshold = 0.0
ob_plaque_002.location = (5.484, 0.1986, -0.1178)
ob_plaque_002.rotation_euler = (1.571, -0.0, 0.0)
ob_plaque_002.lock_rotations_4d = False
ob_plaque_002.empty_display_type = 'ARROWS'
ob_plaque_002.lineart.crease_threshold = 0.0
ob_plaque_003.location = (5.484, 0.1986, -2.142)
ob_plaque_003.rotation_euler = (1.571, -0.0, 0.0)
ob_plaque_003.lock_rotations_4d = False
ob_plaque_003.empty_display_type = 'ARROWS'
ob_plaque_003.lineart.crease_threshold = 0.0
ob_cockpit.location = (-8.363, -9.392, -2.28)
ob_cockpit.rotation_euler = (0.0, -0.0, 7.926)
ob_cockpit.lineart.crease_threshold = 0.0
ob_mainship.location = (-8.43, -4.983, -0.4506)
ob_mainship.rotation_euler = (0.0, -0.0, 1.643)
ob_mainship.lineart.crease_threshold = 0.0
ob_reactor.location = (-8.388, 0.04278, -2.211)
ob_reactor.rotation_euler = (0.0, -0.0, 7.926)
ob_reactor.lineart.crease_threshold = 0.0
ob_leftwing.location = (-5.359, -5.298, -1.02)
ob_leftwing.rotation_euler = (0.0, -0.0, 7.926)
ob_leftwing.lineart.crease_threshold = 0.0
ob_rightwing.location = (-11.97, -5.571, -1.025)
ob_rightwing.rotation_euler = (0.0, -0.0, 1.643)
ob_rightwing.scale = (1.0, -1.0, 1.0)
ob_rightwing.lineart.crease_threshold = 0.0

# ---- collection membership
col_etablit.objects.link(ob_hautetablit)
col_etablit.objects.link(ob_light)
col_etablit.objects.link(ob_piedetablit)
col_etablit.objects.link(ob_plaqueetablit)
col_save.objects.link(ob_cube_005)
col_save.objects.link(ob_light_001)
col_save.objects.link(ob_cube_006)
col_save.objects.link(ob_cube_007)
col_save.objects.link(ob_cube_008)
col_save.objects.link(ob_cube_009)
col_save.objects.link(ob_plaque_002)
col_save.objects.link(ob_plaque_003)
col_spaceship.objects.link(ob_cockpit)
col_spaceship.objects.link(ob_mainship)
col_spaceship.objects.link(ob_reactor)
col_spaceship.objects.link(ob_leftwing)
col_spaceship.objects.link(ob_rightwing)
def _layer_coll(name, lc=None):
    lc = lc or bpy.context.view_layer.layer_collection
    for c in lc.children:
        if c.name == name: return c
        r = _layer_coll(name, c)
        if r: return r
_layer_coll('save').exclude = True

# ---- scene / render settings (as saved in the file)
scene.frame_start = 1; scene.frame_end = 250; scene.frame_set(153)
scene.render.engine = 'BLENDER_EEVEE_NEXT'
scene.cycles.use_denoising = False
scene.cycles.samples = 128
scene.cycles.sampling_pattern = 'TABULATED_SOBOL'
scene.cycles.use_adaptive_sampling = False
scene.cycles.use_light_tree = False
scene.view_settings.view_transform = 'Filmic'
bpy.context.view_layer.update()

# ---- added for rendering (the .blend has no active camera): camera
cam_auto = bpy.data.cameras.new('AutoCamera')
cam_auto.lens = 50.0
cam_auto.sensor_width = 36.0
cam_auto.clip_end = 1000.0
ob_auto_camera = bpy.data.objects.new('AutoCamera', cam_auto)
scene.collection.objects.link(ob_auto_camera)
ob_auto_camera.location = (19.858, -35.3157, 12.3453)
ob_auto_camera.rotation_euler = (1.09748, -7.21219e-08, 0.694738)
scene.camera = ob_auto_camera
bpy.context.view_layer.update()
